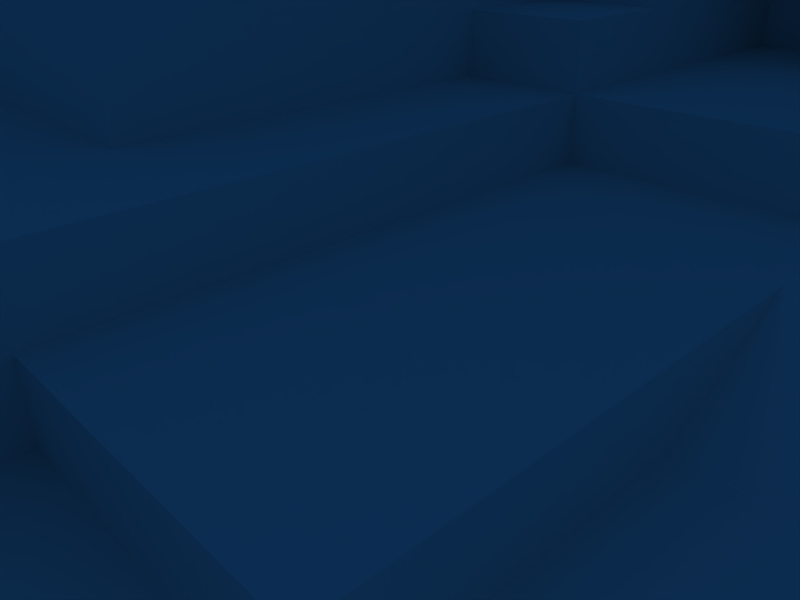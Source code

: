 # Source: Test_City.blend  (saved by Blender 2.49.2; exported with 4.5.12 LTS)
import bpy
from mathutils import Matrix  # noqa: F401  (used for matrix-valued properties, if any)

bpy.ops.wm.read_factory_settings(use_empty=True)
scene = bpy.context.scene
scene.name = 'Scene'

# ---- collections
col_collection_1 = bpy.data.collections.new('Collection 1'); scene.collection.children.link(col_collection_1)

# ---- materials (node trees are filled in below, after node groups)
mat_material = bpy.data.materials.new('Material')
mat_material.alpha_threshold = 0.0
mat_material.diffuse_color = (0.0, 0.0, 0.0, 1.0)
mat_material.roughness = 0.5
mat_material.line_color = (0.0, 0.0, 0.0, 1.0)
mat_material_001 = bpy.data.materials.new('Material.001')
mat_material_001.alpha_threshold = 0.0
mat_material_001.diffuse_color = (1.0, 1.0, 1.0, 1.0)
mat_material_001.roughness = 0.5
mat_material_001.line_color = (0.0, 0.0, 0.0, 1.0)

# ---- material node trees

# ---- world
world_world = bpy.data.worlds.new('World'); scene.world = world_world
world_world.color = (0.05656, 0.2208, 0.4)
world_world.use_sun_shadow = False
world_world.sun_shadow_jitter_overblur = 0.0
world_world.cycles.sampling_method = 'MANUAL'
world_world.cycles.sample_map_resolution = 256

# ---- cameras
cam_camera = bpy.data.cameras.new('Camera')
cam_camera.passepartout_alpha = 0.2
cam_camera.clip_end = 100.0
cam_camera.lens = 35.0
cam_camera.ortho_scale = 7.314
cam_camera.show_passepartout = False
cam_camera.show_safe_areas = True
cam_camera.dof.focus_distance = 0.0
cam_camera.dof.aperture_fstop = 128.0

# ---- lights
light_spot = bpy.data.lights.new('Spot', 'POINT')
light_spot.transmission_factor = 0.0
light_spot.cutoff_distance = 30.0
light_spot.energy = 100.0
light_spot.shadow_buffer_clip_start = 1.001
light_spot.shadow_soft_size = 1.0
light_spot.shadow_maximum_resolution = 0.006
light_spot.use_absolute_resolution = True
light_spot.cycles.use_multiple_importance_sampling = False

# ---- meshes
me_cube = bpy.data.meshes.new('Cube')
me_cube.from_pydata([(1.0, 1.0, -1.0), (1.0, -1.0, -1.0), (-1.0, -1.0, -1.0), (-1.0, 1.0, -1.0), (3.0, -1.0, -1.0), (3.0, 1.0, -1.0), (5.0, 1.0, -1.0), (5.0, -1.0, -1.0), (7.0, -1.0, -1.0), (7.0, 1.0, -1.0), (9.0, 1.0, -1.0), (9.0, -1.0, -1.0), (9.0, 1.0, 1.371e-06), (9.0, -1.0, 1.371e-06), (-3.0, 1.0, -1.0), (-3.0, -1.0, -1.0), (-5.0, -1.0, -1.0), (-5.0, 1.0, -1.0), (-7.0, 1.0, -1.0), (-7.0, -1.0, -1.0), (-9.0, -1.0, -1.0), (-9.0, 1.0, -1.0), (-9.0, -1.0, -3.397e-06), (-9.0, 1.0, -3.397e-06), (-9.0, 3.0, -2.563e-06), (-9.0, 3.0, -1.0), (-7.0, 3.0, -1.0), (-5.0, 3.0, -1.0), (-3.0, 3.0, -1.0), (9.0, 3.0, 2.205e-06), (9.0, 3.0, -1.0), (7.0, 3.0, -1.0), (5.0, 3.0, -1.0), (3.0, 3.0, -1.0), (-1.0, 3.0, -1.0), (1.0, 3.0, -1.0), (1.0, 5.0, -1.0), (-1.0, 5.0, -1.0), (3.0, 5.0, -1.0), (5.0, 5.0, -1.0), (7.0, 5.0, -1.0), (9.0, 5.0, -1.0), (9.0, 5.0, 3.159e-06), (-3.0, 5.0, -1.0), (-5.0, 5.0, -1.0), (-7.0, 5.0, -1.0), (-9.0, 5.0, -1.0), (-9.0, 5.0, -1.609e-06), (-9.0, 7.0, -6.027e-07), (-9.0, 7.0, -1.0), (-7.0, 7.0, -1.0), (-5.0, 7.0, -1.0), (-3.0, 7.0, -1.0), (9.0, 7.0, 4.166e-06), (9.0, 7.0, -1.0), (7.0, 7.0, -1.0), (5.0, 7.0, -1.0), (3.0, 7.0, -1.0), (-1.0, 7.0, -1.0), (1.0, 7.0, -1.0), (1.0, 9.0, -1.0), (-1.0, 9.0, -1.0), (3.0, 9.0, -1.0), (5.0, 9.0, -1.0), (7.0, 9.0, -1.0), (9.0, 9.0, -1.0), (9.0, 9.0, 5.172e-06), (-3.0, 9.0, -1.0), (-5.0, 9.0, -1.0), (-7.0, 9.0, -1.0), (-9.0, 9.0, -1.0), (-9.0, 9.0, 4.04e-07), (-9.0, 11.0, 1.252e-06), (-9.0, 11.0, -1.0), (-7.0, 11.0, -1.0), (-7.0, 11.0, 2.205e-06), (-5.0, 11.0, 3.159e-06), (-5.0, 11.0, -1.0), (-3.0, 11.0, -1.0), (-3.0, 11.0, 4.113e-06), (9.0, 11.0, 6.02e-06), (9.0, 11.0, -1.0), (7.0, 11.0, -1.0), (7.0, 11.0, 5.543e-06), (5.0, 11.0, 5.066e-06), (5.0, 11.0, -1.0), (3.0, 11.0, -1.0), (3.0, 11.0, 4.828e-06), (-1.0, 11.0, 4.649e-06), (1.0, 11.0, 4.649e-06), (-1.0, 11.0, -1.0), (1.0, 11.0, -1.0), (-9.0, -3.0, -3.815e-06), (-9.0, -3.0, -1.0), (-7.0, -3.0, -1.0), (-5.0, -3.0, -1.0), (-3.0, -3.0, -1.0), (9.0, -3.0, 9.537e-07), (9.0, -3.0, -1.0), (7.0, -3.0, -1.0), (5.0, -3.0, -1.0), (3.0, -3.0, -1.0), (-1.0, -3.0, -1.0), (1.0, -3.0, -1.0), (1.0, -5.0, -1.0), (-1.0, -5.0, -1.0), (3.0, -5.0, -1.0), (5.0, -5.0, -1.0), (7.0, -5.0, -1.0), (9.0, -5.0, -1.0), (9.0, -5.0, 5.828e-07), (-3.0, -5.0, -1.0), (-5.0, -5.0, -1.0), (-7.0, -5.0, -1.0), (-9.0, -5.0, -1.0), (-9.0, -5.0, -4.186e-06), (-9.0, -7.0, -4.503e-06), (-9.0, -7.0, -1.0), (-7.0, -7.0, -1.0), (-5.0, -7.0, -1.0), (-3.0, -7.0, -1.0), (9.0, -7.0, 2.649e-07), (9.0, -7.0, -1.0), (7.0, -7.0, -1.0), (5.0, -7.0, -1.0), (3.0, -7.0, -1.0), (-1.0, -7.0, -1.0), (1.0, -7.0, -1.0), (1.0, -9.0, -1.0), (-1.0, -9.0, -1.0), (3.0, -9.0, -1.0), (5.0, -9.0, -1.0), (7.0, -9.0, -1.0), (9.0, -9.0, -1.0), (9.0, -9.0, -5.298e-08), (-3.0, -9.0, -1.0), (-5.0, -9.0, -1.0), (-7.0, -9.0, -1.0), (-9.0, -9.0, -1.0), (-9.0, -9.0, -4.821e-06), (-9.0, -11.0, -5.139e-06), (-9.0, -11.0, -1.0), (-7.0, -11.0, -1.0), (-7.0, -11.0, -4.186e-06), (-5.0, -11.0, -3.232e-06), (-5.0, -11.0, -1.0), (-3.0, -11.0, -1.0), (-3.0, -11.0, -2.278e-06), (9.0, -11.0, -3.709e-07), (9.0, -11.0, -1.0), (7.0, -11.0, -1.0), (7.0, -11.0, -8.477e-07), (5.0, -11.0, -1.325e-06), (5.0, -11.0, -1.0), (3.0, -11.0, -1.0), (3.0, -11.0, -1.563e-06), (-1.0, -11.0, -1.742e-06), (1.0, -11.0, -1.742e-06), (-1.0, -11.0, -1.0), (1.0, -11.0, -1.0), (1.0, -11.0, 1.0), (-1.0, -11.0, 1.0), (3.0, -11.0, 1.0), (5.0, -11.0, 1.0), (7.0, -11.0, 1.0), (9.0, -11.0, 1.0), (-3.0, -11.0, 1.0), (-5.0, -11.0, 1.0), (-7.0, -11.0, 1.0), (-9.0, -11.0, 1.0), (-9.0, -9.0, 1.0), (-7.0, -9.0, 1.0), (-5.0, -9.0, 1.0), (-3.0, -9.0, 1.0), (9.0, -9.0, 1.0), (7.0, -9.0, 1.0), (5.0, -9.0, 1.0), (3.0, -9.0, 1.0), (1.0, -9.0, 1.0), (1.0, -7.0, 1.0), (3.0, -7.0, 1.0), (5.0, -7.0, 1.0), (7.0, -7.0, 1.0), (9.0, -7.0, 1.0), (-3.0, -7.0, 1.0), (-5.0, -7.0, 1.0), (-7.0, -7.0, 1.0), (-9.0, -7.0, 1.0), (-9.0, -5.0, 1.0), (-7.0, -5.0, 1.0), (-5.0, -5.0, 1.0), (-3.0, -5.0, 1.0), (9.0, -5.0, 1.0), (7.0, -5.0, 1.0), (5.0, -5.0, 1.0), (3.0, -5.0, 1.0), (1.0, -5.0, 1.0), (5.0, -3.0, 1.0), (7.0, -3.0, 1.0), (9.0, -3.0, 1.0), (-9.0, -3.0, 1.0), (1.0, 11.0, 1.0), (-1.0, 11.0, 1.0), (3.0, 11.0, 1.0), (5.0, 11.0, 1.0), (7.0, 11.0, 1.0), (9.0, 11.0, 1.0), (-3.0, 11.0, 1.0), (-5.0, 11.0, 1.0), (-7.0, 11.0, 1.0), (-9.0, 11.0, 1.0), (-9.0, 9.0, 1.0), (9.0, 9.0, 1.0), (9.0, 7.0, 1.0), (-9.0, 7.0, 1.0), (-9.0, 5.0, 1.0), (9.0, 5.0, 1.0), (9.0, 3.0, 1.0), (-9.0, 3.0, 1.0), (-9.0, 1.0, 1.0), (-9.0, -1.0, 1.0), (9.0, -1.0, 1.0), (9.0, 1.0, 1.0), (7.0, -1.0, 1.0), (5.0, -1.0, 1.0), (5.0, 1.0, 1.0), (1.0, -9.0, 2.0), (1.0, -11.0, 2.0), (-3.0, -9.0, 2.0), (-3.0, -11.0, 2.0), (-3.0, -7.0, 2.0), (1.0, -7.0, 2.0), (1.0, -5.0, 2.0), (-3.0, -5.0, 2.0), (-9.0, -5.0, 2.0), (-7.0, -5.0, 2.0), (-5.0, -5.0, 2.0), (5.0, -5.0, 2.0), (5.0, -3.0, 2.0), (3.0, -5.0, 2.0), (5.0, -1.0, 2.0), (9.0, 1.0, 2.0), (7.0, 1.0, 2.0), (5.0, 1.0, 2.0), (-9.0, 1.0, 2.0), (-9.0, -1.0, 2.0), (-9.0, 3.0, 2.0), (9.0, 3.0, 2.0), (9.0, 5.0, 2.0), (-9.0, 5.0, 2.0), (-9.0, 7.0, 2.0), (9.0, 7.0, 2.0), (9.0, 9.0, 2.0), (-9.0, 9.0, 2.0), (-9.0, 11.0, 2.0), (-7.0, 11.0, 2.0), (-5.0, 11.0, 2.0), (-3.0, 11.0, 2.0), (-1.0, 11.0, 2.0), (9.0, 11.0, 2.0), (7.0, 11.0, 2.0), (5.0, 11.0, 2.0), (3.0, 11.0, 2.0), (1.0, 11.0, 2.0), (-9.0, -3.0, 2.0), (-1.0, -11.0, 2.0), (3.0, -3.0, 2.0), (1.0, -3.0, 2.0), (1.0, -1.0, 2.0), (3.0, -1.0, 2.0), (7.0, 3.0, 2.0), (5.0, 3.0, 2.0), (3.0, 3.0, 2.0), (1.0, 3.0, 2.0), (1.0, 1.0, 2.0), (3.0, 1.0, 2.0), (-1.0, 1.0, 3.0), (-1.0, -1.0, 3.0), (1.0, 3.0, 3.0), (1.0, 1.0, 3.0), (1.0, 5.0, 3.0), (1.0, 7.0, 3.0), (1.0, 9.0, 3.0), (1.0, 11.0, 3.0), (-1.0, -3.0, 3.0), (-3.0, -3.0, 3.0), (-5.0, -3.0, 3.0), (-7.0, -3.0, 3.0), (-9.0, -3.0, 3.0), (-9.0, -1.0, 3.0), (-1.0, 11.0, 3.0), (-3.0, 11.0, 3.0), (-5.0, 11.0, 3.0), (-7.0, 11.0, 3.0), (-9.0, 9.0, 3.0), (-9.0, 11.0, 3.0), (-9.0, 7.0, 3.0), (-9.0, 5.0, 3.0), (-9.0, 3.0, 3.0), (-9.0, 1.0, 3.0), (-1.0, 3.0, 3.0), (-1.0, 3.0, 4.0), (1.0, 3.0, 4.0), (-1.0, 1.0, 4.0), (-9.0, -1.0, 4.0), (-9.0, 1.0, 4.0), (-9.0, 3.0, 4.0), (-9.0, 5.0, 4.0), (-9.0, 7.0, 4.0), (-9.0, 9.0, 4.0), (-7.0, 11.0, 4.0), (-9.0, 11.0, 4.0), (-5.0, 11.0, 4.0), (-3.0, 11.0, 4.0), (-1.0, 11.0, 4.0), (1.0, 11.0, 4.0), (-9.0, -3.0, 4.0), (-7.0, -3.0, 4.0), (-5.0, -3.0, 4.0), (-3.0, -3.0, 4.0), (-1.0, -3.0, 4.0), (-1.0, -1.0, 4.0), (1.0, 9.0, 4.0), (1.0, 7.0, 4.0), (1.0, 5.0, 4.0), (-1.0, 5.0, 4.0), (-1.0, 3.0, 5.0), (-1.0, 5.0, 5.0), (1.0, 5.0, 5.0), (-1.0, -1.0, 5.0), (-1.0, 1.0, 5.0), (1.0, 7.0, 5.0), (1.0, 9.0, 5.0), (1.0, 11.0, 5.0), (-1.0, -3.0, 5.0), (-3.0, -3.0, 5.0), (-5.0, -3.0, 5.0), (-7.0, -3.0, 5.0), (-9.0, -3.0, 5.0), (-9.0, -1.0, 5.0), (-1.0, 11.0, 5.0), (-3.0, 11.0, 5.0), (-5.0, 11.0, 5.0), (-7.0, 11.0, 5.0), (-9.0, 11.0, 5.0), (-9.0, 9.0, 5.0), (-9.0, 7.0, 5.0), (-9.0, 5.0, 5.0), (-9.0, 3.0, 5.0), (-9.0, 1.0, 5.0), (-1.0, 7.0, 5.0), (1.0, 7.0, 6.0), (-1.0, 7.0, 6.0), (-1.0, 5.0, 6.0), (-1.0, 3.0, 6.0), (-1.0, 1.0, 6.0), (-9.0, 1.0, 6.0), (-9.0, -1.0, 6.0), (-9.0, 3.0, 6.0), (-9.0, 5.0, 6.0), (-9.0, 7.0, 6.0), (-9.0, 9.0, 6.0), (-7.0, 11.0, 6.0), (-9.0, 11.0, 6.0), (-5.0, 11.0, 6.0), (-3.0, 11.0, 6.0), (-1.0, 11.0, 6.0), (1.0, 11.0, 6.0), (-9.0, -3.0, 6.0), (-7.0, -3.0, 6.0), (-5.0, -3.0, 6.0), (-3.0, -3.0, 6.0), (-1.0, -3.0, 6.0), (-1.0, -1.0, 6.0), (1.0, 9.0, 6.0), (-3.0, -1.0, 6.0), (-5.0, -1.0, 6.0), (-7.0, -1.0, 6.0), (-1.0, 9.0, 6.0), (-3.0, 9.0, 6.0), (-5.0, 9.0, 6.0), (-5.0, 7.0, 6.0), (-3.0, 7.0, 6.0), (-3.0, 5.0, 6.0), (-5.0, 5.0, 6.0), (-7.0, 5.0, 6.0), (-7.0, 3.0, 6.0), (-5.0, 3.0, 6.0), (-3.0, 3.0, 6.0), (-3.0, 1.0, 6.0), (-5.0, 1.0, 6.0), (-7.0, 1.0, 6.0), (3.0, 11.0, 3.0), (3.0, 9.0, 3.0), (1.0, 9.0, 3.0), (1.0, 11.0, 3.0), (1.0, 11.0, 4.0), (3.0, 11.0, 4.0), (1.0, 9.0, 4.0), (3.0, 9.0, 4.0), (-7.0, -5.0, 3.0), (-7.0, -3.0, 3.0), (-9.0, -3.0, 3.0), (-9.0, -5.0, 3.0), (-7.0, -5.0, 4.0), (-9.0, -5.0, 4.0), (-9.0, -3.0, 4.0), (-7.0, -3.0, 4.0), (3.0, 7.0, 3.0), (3.0, 9.0, 3.0), (5.0, 7.0, 3.0), (7.0, 7.0, 3.0), (9.0, 7.0, 3.0), (3.0, 11.0, 3.0), (5.0, 11.0, 3.0), (7.0, 11.0, 3.0), (9.0, 11.0, 3.0), (9.0, 9.0, 3.0), (9.0, 7.0, 4.0), (9.0, 9.0, 4.0), (9.0, 11.0, 4.0), (7.0, 11.0, 4.0), (5.0, 11.0, 4.0), (3.0, 11.0, 4.0), (3.0, 9.0, 4.0), (7.0, 7.0, 4.0), (5.0, 7.0, 4.0), (3.0, 7.0, 4.0), (3.0, 9.0, 5.0), (3.0, 7.0, 5.0), (5.0, 7.0, 5.0), (7.0, 7.0, 5.0), (9.0, 7.0, 5.0), (3.0, 11.0, 5.0), (5.0, 11.0, 5.0), (7.0, 11.0, 5.0), (9.0, 11.0, 5.0), (9.0, 9.0, 5.0), (9.0, 7.0, 6.0), (9.0, 9.0, 6.0), (9.0, 11.0, 6.0), (7.0, 11.0, 6.0), (5.0, 11.0, 6.0), (3.0, 11.0, 6.0), (3.0, 9.0, 6.0), (7.0, 7.0, 6.0), (5.0, 7.0, 6.0), (3.0, 7.0, 6.0), (3.0, 9.0, 7.0), (3.0, 7.0, 7.0), (5.0, 7.0, 7.0), (7.0, 7.0, 7.0), (9.0, 7.0, 7.0), (3.0, 11.0, 7.0), (5.0, 11.0, 7.0), (7.0, 11.0, 7.0), (9.0, 11.0, 7.0), (9.0, 9.0, 7.0), (9.0, 7.0, 7.0), (9.0, 9.0, 7.0), (9.0, 11.0, 7.0), (7.0, 11.0, 7.0), (5.0, 11.0, 7.0), (3.0, 11.0, 7.0), (3.0, 9.0, 7.0), (7.0, 7.0, 7.0), (5.0, 7.0, 7.0), (3.0, 7.0, 7.0), (7.0, 9.0, 7.0), (5.0, 7.0, 8.0), (7.0, 9.0, 8.0), (7.0, 7.0, 8.0), (9.0, 9.0, 8.0), (5.0, 11.0, 8.0), (7.0, 11.0, 8.0), (9.0, 11.0, 8.0), (9.0, 11.0, 9.0), (9.0, 9.0, 9.0), (7.0, 11.0, 9.0), (5.0, 11.0, 9.0), (7.0, 7.0, 9.0), (5.0, 7.0, 9.0), (5.0, 9.0, 9.0), (7.0, 9.0, 9.0), (7.0, 9.0, 9.0), (7.0, 7.0, 9.0), (9.0, 9.0, 7.0), (9.0, 7.0, 7.0), (5.0, 9.0, 9.0), (5.0, 7.0, 9.0), (5.0, 11.0, 9.0), (3.0, 9.0, 7.0), (3.0, 7.0, 7.0), (3.0, 11.0, 7.0), (9.0, 1.0, 2.0), (7.0, 1.0, 2.0), (9.0, -1.0, 1.0), (7.0, -1.0, 1.0), (5.0, 1.0, 2.0), (5.0, -1.0, 1.0), (-9.0, 5.0, 7.0), (-5.0, 5.0, 7.0), (-5.0, 7.0, 7.0), (-5.0, 9.0, 7.0), (-5.0, 11.0, 7.0), (-7.0, 11.0, 7.0), (-9.0, 11.0, 7.0), (-9.0, 9.0, 7.0), (-9.0, 7.0, 7.0), (-9.0, 5.0, 8.0), (-9.0, 7.0, 8.0), (-9.0, 9.0, 8.0), (-7.0, 11.0, 8.0), (-9.0, 11.0, 8.0), (-5.0, 11.0, 8.0), (-5.0, 9.0, 8.0), (-5.0, 7.0, 8.0), (-5.0, 5.0, 8.0), (-7.0, 5.0, 8.0), (-9.0, 5.0, 9.0), (-7.0, 5.0, 9.0), (-5.0, 5.0, 9.0), (-5.0, 7.0, 9.0), (-5.0, 9.0, 9.0), (-5.0, 11.0, 9.0), (-7.0, 11.0, 9.0), (-9.0, 9.0, 9.0), (-9.0, 11.0, 9.0), (-9.0, 7.0, 9.0), (-9.0, 5.0, 10.0), (-9.0, 7.0, 10.0), (-9.0, 9.0, 10.0), (-7.0, 11.0, 10.0), (-9.0, 11.0, 10.0), (-5.0, 11.0, 10.0), (-5.0, 9.0, 10.0), (-5.0, 7.0, 10.0), (-5.0, 5.0, 10.0), (-7.0, 5.0, 10.0), (-7.0, 7.0, 10.0), (-7.0, 5.0, 11.0), (-7.0, 7.0, 11.0), (-5.0, 7.0, 11.0), (-9.0, 9.0, 11.0), (-5.0, 9.0, 11.0), (-9.0, 5.0, 11.0), (-9.0, 7.0, 11.0), (-9.0, 7.0, 12.0), (-9.0, 5.0, 12.0), (-9.0, 9.0, 12.0), (-5.0, 7.0, 12.0), (-5.0, 9.0, 12.0), (-7.0, 5.0, 12.0), (-7.0, 9.0, 12.0), (-7.0, 7.0, 12.0), (-7.0, 5.0, 10.0), (-7.0, 7.0, 12.0), (-5.0, 7.0, 12.0), (-9.0, 9.0, 12.0), (-7.0, 9.0, 12.0), (-5.0, 9.0, 12.0), (-5.0, 5.0, 10.0), (-5.0, 11.0, 10.0), (-7.0, 11.0, 10.0), (-9.0, 11.0, 10.0), (-5.0, 3.0, 7.0), (-5.0, 5.0, 7.0), (-7.0, 3.0, 7.0), (-9.0, 3.0, 7.0), (-9.0, 5.0, 7.0), (-9.0, 5.0, 8.0), (-9.0, 3.0, 7.0), (-5.0, 5.0, 8.0), (-7.0, 5.0, 8.0), (-7.0, 3.0, 7.0), (-5.0, 3.0, 7.0), (1.0, 1.0, 3.0), (1.0, -1.0, 3.0), (-1.0, 1.0, 3.0), (-1.0, -1.0, 3.0), (1.0, 3.0, 3.0), (1.0, 5.0, 3.0), (3.0, 3.0, 3.0), (5.0, 3.0, 3.0), (7.0, 3.0, 3.0), (9.0, 3.0, 3.0), (1.0, 7.0, 3.0), (1.0, 9.0, 3.0), (3.0, 7.0, 3.0), (3.0, 9.0, 3.0), (5.0, 7.0, 3.0), (7.0, 7.0, 3.0), (9.0, 7.0, 3.0), (1.0, -3.0, 3.0), (-1.0, -3.0, 3.0), (1.0, -5.0, 3.0), (-3.0, -3.0, 3.0), (-5.0, -3.0, 3.0), (-7.0, -3.0, 3.0), (-7.0, -5.0, 3.0), (1.0, -11.0, 3.0), (-1.0, -11.0, 3.0), (-3.0, -11.0, 3.0), (9.0, 5.0, 3.0), (-5.0, -5.0, 3.0), (-3.0, -5.0, 3.0), (-3.0, -7.0, 3.0), (1.0, -7.0, 3.0), (1.0, -9.0, 3.0), (-3.0, -9.0, 3.0), (3.0, 5.0, 3.0), (5.0, 5.0, 3.0), (7.0, 5.0, 3.0), (-1.0, -5.0, 3.0), (-1.0, -7.0, 3.0), (-1.0, -9.0, 3.0), (3.0, 11.0, 5.0), (3.0, 9.0, 5.0), (1.0, 9.0, 5.0), (1.0, 11.0, 5.0), (-7.0, -5.0, 5.0), (-7.0, -3.0, 5.0), (-9.0, -3.0, 5.0), (-9.0, -5.0, 5.0)], [(384, 385), (359, 385)], [(0, 1, 2, 3), (1, 0, 5, 4), (4, 5, 6, 7), (7, 6, 9, 8), (8, 9, 10, 11), (10, 12, 13, 11), (3, 2, 15, 14), (14, 15, 16, 17), (17, 16, 19, 18), (18, 19, 20, 21), (20, 22, 23, 21), (21, 23, 24, 25), (18, 21, 25, 26), (17, 18, 26, 27), (14, 17, 27, 28), (3, 14, 28, 34), (12, 10, 30, 29), (10, 9, 31, 30), (9, 6, 32, 31), (6, 5, 33, 32), (5, 0, 35, 33), (0, 3, 34, 35), (35, 34, 37, 36), (33, 35, 36, 38), (32, 33, 38, 39), (31, 32, 39, 40), (30, 31, 40, 41), (29, 30, 41, 42), (34, 28, 43, 37), (28, 27, 44, 43), (27, 26, 45, 44), (26, 25, 46, 45), (25, 24, 47, 46), (46, 47, 48, 49), (45, 46, 49, 50), (44, 45, 50, 51), (43, 44, 51, 52), (37, 43, 52, 58), (42, 41, 54, 53), (41, 40, 55, 54), (40, 39, 56, 55), (39, 38, 57, 56), (38, 36, 59, 57), (36, 37, 58, 59), (59, 58, 61, 60), (57, 59, 60, 62), (56, 57, 62, 63), (55, 56, 63, 64), (54, 55, 64, 65), (53, 54, 65, 66), (58, 52, 67, 61), (52, 51, 68, 67), (51, 50, 69, 68), (50, 49, 70, 69), (49, 48, 71, 70), (70, 71, 72, 73), (69, 70, 73, 74), (68, 69, 74, 77), (67, 68, 77, 78), (61, 67, 78, 90), (66, 65, 81, 80), (65, 64, 82, 81), (64, 63, 85, 82), (63, 62, 86, 85), (62, 60, 91, 86), (60, 61, 90, 91), (89, 91, 90, 88), (91, 89, 87, 86), (86, 87, 84, 85), (85, 84, 83, 82), (82, 83, 80, 81), (88, 90, 78, 79), (79, 78, 77, 76), (76, 77, 74, 75), (75, 74, 73, 72), (22, 20, 93, 92), (20, 19, 94, 93), (19, 16, 95, 94), (16, 15, 96, 95), (15, 2, 102, 96), (11, 13, 97, 98), (8, 11, 98, 99), (7, 8, 99, 100), (4, 7, 100, 101), (1, 4, 101, 103), (2, 1, 103, 102), (102, 103, 104, 105), (103, 101, 106, 104), (101, 100, 107, 106), (100, 99, 108, 107), (99, 98, 109, 108), (98, 97, 110, 109), (96, 102, 105, 111), (95, 96, 111, 112), (94, 95, 112, 113), (93, 94, 113, 114), (92, 93, 114, 115), (115, 114, 117, 116), (114, 113, 118, 117), (113, 112, 119, 118), (112, 111, 120, 119), (111, 105, 126, 120), (109, 110, 121, 122), (108, 109, 122, 123), (107, 108, 123, 124), (106, 107, 124, 125), (104, 106, 125, 127), (105, 104, 127, 126), (126, 127, 128, 129), (127, 125, 130, 128), (125, 124, 131, 130), (124, 123, 132, 131), (123, 122, 133, 132), (122, 121, 134, 133), (120, 126, 129, 135), (119, 120, 135, 136), (118, 119, 136, 137), (117, 118, 137, 138), (116, 117, 138, 139), (139, 138, 141, 140), (138, 137, 142, 141), (137, 136, 145, 142), (136, 135, 146, 145), (135, 129, 158, 146), (133, 134, 148, 149), (132, 133, 149, 150), (131, 132, 150, 153), (130, 131, 153, 154), (128, 130, 154, 159), (129, 128, 159, 158), (159, 157, 156, 158), (157, 159, 154, 155), (155, 154, 153, 152), (152, 153, 150, 151), (151, 150, 149, 148), (158, 156, 147, 146), (146, 147, 144, 145), (145, 144, 143, 142), (142, 143, 140, 141), (156, 157, 160, 161), (157, 155, 162, 160), (155, 152, 163, 162), (152, 151, 164, 163), (148, 134, 174, 165), (151, 148, 165, 164), (147, 156, 161, 166), (144, 147, 166, 167), (143, 144, 167, 168), (140, 143, 168, 169), (139, 140, 169, 170), (116, 139, 170, 187), (134, 121, 183, 174), (121, 110, 192, 183), (115, 116, 187, 188), (92, 115, 188, 200), (110, 97, 199, 192), (97, 13, 221, 199), (22, 92, 200, 220), (89, 88, 202, 201), (87, 89, 201, 203), (84, 87, 203, 204), (83, 84, 204, 205), (80, 83, 205, 206), (66, 80, 206, 212), (88, 79, 207, 202), (79, 76, 208, 207), (76, 75, 209, 208), (72, 71, 211, 210), (75, 72, 210, 209), (71, 48, 214, 211), (53, 66, 212, 213), (42, 53, 213, 216), (48, 47, 215, 214), (47, 24, 218, 215), (29, 42, 216, 217), (12, 29, 217, 222), (24, 23, 219, 218), (23, 22, 220, 219), (13, 12, 222, 221), (221, 223, 198, 199), (223, 224, 197, 198), (198, 197, 194, 193), (199, 198, 193, 192), (189, 188, 187, 186), (190, 189, 186, 185), (191, 190, 185, 184), (192, 193, 182, 183), (193, 194, 181, 182), (194, 195, 180, 181), (195, 196, 179, 180), (180, 179, 178, 177), (181, 180, 177, 176), (182, 181, 176, 175), (183, 182, 175, 174), (184, 185, 172, 173), (185, 186, 171, 172), (186, 187, 170, 171), (171, 170, 169, 168), (172, 171, 168, 167), (173, 172, 167, 166), (174, 175, 164, 165), (175, 176, 163, 164), (176, 177, 162, 163), (177, 178, 160, 162), (160, 178, 226, 227), (173, 166, 229, 228), (184, 173, 228, 230), (178, 179, 231, 226), (179, 196, 232, 231), (191, 184, 230, 233), (188, 189, 235, 234), (189, 190, 236, 235), (190, 191, 233, 236), (194, 197, 238, 237), (195, 194, 237, 239), (196, 195, 239, 232), (197, 224, 240, 238), (224, 225, 243, 240), (219, 220, 245, 244), (218, 219, 244, 246), (222, 217, 247, 241), (217, 216, 248, 247), (215, 218, 246, 249), (214, 215, 249, 250), (216, 213, 251, 248), (213, 212, 252, 251), (211, 214, 250, 253), (209, 210, 254, 255), (210, 211, 253, 254), (208, 209, 255, 256), (207, 208, 256, 257), (202, 207, 257, 258), (212, 206, 259, 252), (206, 205, 260, 259), (205, 204, 261, 260), (204, 203, 262, 261), (203, 201, 263, 262), (201, 202, 258, 263), (220, 200, 264, 245), (200, 188, 234, 264), (166, 161, 265, 229), (161, 160, 227, 265), (238, 266, 239, 237), (266, 267, 232, 239), (269, 268, 267, 266), (240, 269, 266, 238), (274, 275, 272, 273), (275, 243, 271, 272), (243, 242, 270, 271), (242, 241, 247, 270), (275, 269, 240, 243), (274, 268, 269, 275), (274, 273, 278, 279), (245, 264, 288, 289), (263, 258, 290, 283), (258, 257, 291, 290), (257, 256, 292, 291), (256, 255, 293, 292), (254, 253, 294, 295), (255, 254, 295, 293), (253, 250, 296, 294), (250, 249, 297, 296), (249, 246, 298, 297), (246, 244, 299, 298), (244, 245, 289, 299), (276, 279, 278, 300), (300, 278, 302, 301), (276, 300, 301, 303), (299, 289, 304, 305), (298, 299, 305, 306), (297, 298, 306, 307), (296, 297, 307, 308), (294, 296, 308, 309), (293, 295, 311, 310), (295, 294, 309, 311), (292, 293, 310, 312), (291, 292, 312, 313), (290, 291, 313, 314), (283, 290, 314, 315), (289, 288, 316, 304), (287, 286, 318, 317), (286, 285, 319, 318), (285, 284, 320, 319), (284, 277, 321, 320), (281, 282, 322, 323), (280, 281, 323, 324), (278, 280, 324, 302), (277, 276, 303, 321), (301, 302, 324, 325), (301, 325, 327, 326), (325, 324, 328, 327), (321, 303, 330, 329), (324, 323, 331, 328), (323, 322, 332, 331), (320, 321, 329, 334), (319, 320, 334, 335), (318, 319, 335, 336), (317, 318, 336, 337), (304, 316, 338, 339), (315, 314, 340, 333), (314, 313, 341, 340), (313, 312, 342, 341), (312, 310, 343, 342), (311, 309, 345, 344), (310, 311, 344, 343), (309, 308, 346, 345), (308, 307, 347, 346), (307, 306, 348, 347), (306, 305, 349, 348), (305, 304, 339, 349), (303, 301, 326, 330), (327, 328, 331, 350), (350, 331, 351, 352), (327, 350, 352, 353), (330, 326, 354, 355), (349, 339, 357, 356), (348, 349, 356, 358), (347, 348, 358, 359), (346, 347, 359, 360), (345, 346, 360, 361), (343, 344, 363, 362), (344, 345, 361, 363), (342, 343, 362, 364), (341, 342, 364, 365), (340, 341, 365, 366), (333, 340, 366, 367), (339, 338, 368, 357), (338, 337, 369, 368), (337, 336, 370, 369), (336, 335, 371, 370), (335, 334, 372, 371), (334, 329, 373, 372), (332, 333, 367, 374), (331, 332, 374, 351), (329, 330, 355, 373), (326, 327, 353, 354), (373, 375, 371, 372), (375, 376, 370, 371), (376, 377, 369, 370), (377, 357, 368, 369), (378, 374, 367, 366), (379, 378, 366, 365), (380, 379, 365, 364), (381, 382, 379, 380), (382, 352, 378, 379), (352, 351, 374, 378), (383, 353, 352, 382), (384, 383, 382, 381), (387, 388, 383, 384), (388, 354, 353, 383), (389, 355, 354, 388), (390, 389, 388, 387), (391, 390, 387, 386), (356, 391, 386, 358), (377, 391, 356, 357), (376, 390, 391, 377), (375, 389, 390, 376), (373, 355, 389, 375), (262, 263, 395, 392), (392, 395, 396, 397), (394, 393, 399, 398), (264, 234, 403, 402), (234, 235, 400, 403), (403, 400, 404, 405), (402, 403, 405, 406), (400, 401, 407, 404), (261, 262, 413, 414), (260, 261, 414, 415), (259, 260, 415, 416), (252, 259, 416, 417), (251, 252, 417, 412), (412, 417, 419, 418), (417, 416, 420, 419), (416, 415, 421, 420), (415, 414, 422, 421), (414, 413, 423, 422), (411, 412, 418, 425), (410, 411, 425, 426), (408, 410, 426, 427), (409, 408, 427, 424), (424, 427, 429, 428), (427, 426, 430, 429), (426, 425, 431, 430), (425, 418, 432, 431), (422, 423, 433, 434), (421, 422, 434, 435), (420, 421, 435, 436), (419, 420, 436, 437), (418, 419, 437, 432), (432, 437, 439, 438), (437, 436, 440, 439), (436, 435, 441, 440), (435, 434, 442, 441), (434, 433, 443, 442), (433, 428, 444, 443), (431, 432, 438, 445), (430, 431, 445, 446), (429, 430, 446, 447), (428, 429, 447, 444), (444, 447, 449, 448), (447, 446, 450, 449), (446, 445, 451, 450), (445, 438, 452, 451), (443, 444, 448, 453), (442, 443, 453, 454), (441, 442, 454, 455), (440, 441, 455, 456), (439, 440, 456, 457), (438, 439, 457, 452), (452, 457, 459, 458), (457, 456, 460, 459), (456, 455, 461, 460), (455, 454, 462, 461), (454, 453, 463, 462), (453, 448, 464, 463), (451, 452, 458, 465), (450, 451, 465, 466), (449, 450, 466, 467), (448, 449, 467, 464), (468, 459, 472, 470), (466, 465, 471, 469), (461, 462, 473, 474), (460, 461, 474, 475), (459, 460, 475, 472), (472, 475, 476, 477), (475, 474, 478, 476), (474, 473, 479, 478), (469, 471, 480, 481), (470, 472, 477, 483), (482, 483, 478, 479), (483, 477, 476, 478), (481, 480, 483, 482), (459, 468, 484, 486), (465, 458, 487, 485), (458, 459, 486, 487), (485, 487, 486, 484), (464, 467, 492, 491), (467, 466, 489, 492), (463, 464, 491, 493), (462, 463, 493, 490), (492, 489, 488, 491), (491, 488, 490, 493), (223, 221, 496, 497), (224, 223, 497, 499), (225, 224, 499, 498), (221, 222, 494, 496), (495, 497, 496, 494), (498, 499, 497, 495), (384, 381, 502, 501), (381, 380, 503, 502), (380, 364, 504, 503), (364, 362, 505, 504), (363, 361, 507, 506), (362, 363, 506, 505), (361, 360, 508, 507), (360, 359, 500, 508), (508, 500, 509, 510), (507, 508, 510, 511), (505, 506, 513, 512), (506, 507, 511, 513), (504, 505, 512, 514), (503, 504, 514, 515), (502, 503, 515, 516), (501, 502, 516, 517), (509, 518, 520, 519), (518, 517, 521, 520), (517, 516, 522, 521), (516, 515, 523, 522), (515, 514, 524, 523), (514, 512, 525, 524), (513, 511, 526, 527), (512, 513, 527, 525), (511, 510, 528, 526), (510, 509, 519, 528), (528, 519, 529, 530), (526, 528, 530, 531), (525, 527, 533, 532), (527, 526, 531, 533), (524, 525, 532, 534), (523, 524, 534, 535), (522, 523, 535, 536), (521, 522, 536, 537), (520, 521, 537, 538), (519, 520, 538, 529), (538, 539, 541, 540), (529, 538, 540, 545), (536, 535, 544, 542), (531, 530, 546, 543), (530, 529, 545, 546), (546, 545, 548, 547), (543, 546, 547, 549), (542, 544, 551, 550), (545, 540, 552, 548), (540, 541, 554, 552), (547, 554, 553, 549), (554, 550, 551, 553), (548, 552, 554, 547), (539, 538, 555, 556), (538, 537, 561, 555), (537, 536, 557, 561), (535, 534, 562, 560), (534, 532, 563, 562), (533, 531, 558, 564), (532, 533, 564, 563), (555, 561, 557, 556), (558, 559, 563, 564), (559, 560, 562, 563), (387, 384, 566, 565), (386, 387, 565, 567), (358, 386, 567, 568), (359, 358, 568, 569), (569, 568, 571, 570), (568, 567, 574, 571), (567, 565, 575, 574), (565, 566, 572, 575), (571, 574, 573, 570), (574, 575, 572, 573), (268, 274, 576, 577), (273, 272, 582, 580), (272, 271, 583, 582), (271, 270, 584, 583), (270, 247, 585, 584), (267, 268, 577, 593), (232, 267, 593, 595), (265, 227, 600, 601), (229, 265, 601, 602), (248, 251, 592, 603), (247, 248, 603, 585), (236, 233, 605, 604), (235, 236, 604, 599), (233, 230, 606, 605), (231, 232, 595, 607), (226, 231, 607, 608), (230, 228, 609, 606), (228, 229, 602, 609), (227, 226, 608, 600), (576, 578, 579, 577), (580, 582, 610, 581), (582, 583, 611, 610), (583, 584, 612, 611), (584, 585, 603, 612), (612, 603, 592, 591), (611, 612, 591, 590), (610, 611, 590, 588), (581, 610, 588, 586), (586, 588, 589, 587), (577, 579, 594, 593), (593, 594, 613, 595), (594, 596, 605, 613), (596, 597, 604, 605), (597, 598, 599, 604), (613, 605, 606, 614), (595, 613, 614, 607), (607, 614, 615, 608), (614, 606, 609, 615), (615, 609, 602, 601), (608, 615, 601, 600), (398, 399, 617, 618), (397, 396, 619, 616), (618, 617, 616, 619), (404, 407, 621, 620), (406, 405, 623, 622), (405, 404, 620, 623), (621, 622, 623, 620)])
me_cube.polygons.foreach_set('material_index', [0, 0, 0, 0, 0, 1, 0, 0, 0, 0, 1, 1, 0, 0, 0, 0, 1, 0, 0, 0, 0, 0, 0, 0, 0, 0, 0, 1, 0, 0, 0, 0, 1, 1, 0, 1, 0, 0, 1, 0, 1, 1, 0, 0, 0, 1, 0, 0, 0, 1, 0, 0, 0, 0, 1, 1, 0, 0, 1, 1, 1, 0, 0, 0, 0, 1, 1, 1, 1, 1, 1, 1, 1, 1, 1, 1, 0, 0, 0, 0, 1, 0, 0, 0, 0, 0, 0, 0, 0, 0, 0, 1, 0, 0, 0, 0, 1, 1, 0, 0, 0, 0, 1, 0, 0, 0, 0, 0, 0, 0, 0, 0, 0, 1, 0, 0, 0, 1, 1, 1, 0, 0, 0, 0, 1, 0, 0, 0, 0, 0, 1, 1, 1, 1, 1, 1, 1, 1, 1, 1, 0, 0, 0, 0, 0, 1, 0, 0, 0, 0, 0, 0, 0, 0, 1, 0, 0, 1, 1, 1, 1, 1, 1, 1, 1, 1, 1, 1, 1, 1, 1, 1, 1, 1, 1, 1, 1, 1, 1, 0, 0, 0, 0, 0, 0, 0, 0, 0, 0, 0, 0, 0, 0, 0, 0, 0, 0, 0, 0, 0, 0, 0, 0, 0, 0, 0, 0, 0, 0, 0, 0, 0, 0, 0, 0, 0, 0, 0, 1, 1, 1, 1, 1, 1, 1, 1, 1, 1, 1, 1, 1, 1, 1, 1, 1, 1, 1, 1, 1, 1, 1, 1, 0, 0, 0, 0, 0, 0, 0, 0, 0, 0, 0, 1, 1, 1, 1, 1, 1, 1, 1, 1, 1, 1, 1, 0, 0, 0, 1, 1, 1, 1, 1, 1, 1, 1, 1, 1, 1, 1, 0, 0, 0, 0, 0, 0, 0, 0, 0, 0, 0, 0, 0, 0, 0, 0, 0, 0, 1, 1, 1, 1, 1, 1, 1, 1, 1, 1, 1, 1, 0, 0, 0, 0, 0, 1, 1, 1, 1, 1, 1, 1, 1, 1, 1, 1, 1, 0, 0, 0, 0, 0, 0, 0, 0, 0, 0, 0, 0, 0, 0, 0, 0, 0, 0, 0, 0, 0, 0, 0, 0, 0, 0, 0, 0, 0, 0, 0, 1, 1, 0, 1, 0, 0, 1, 0, 1, 1, 1, 1, 1, 1, 1, 1, 1, 1, 0, 0, 0, 0, 0, 0, 0, 0, 1, 1, 1, 1, 1, 1, 1, 1, 1, 1, 0, 0, 0, 0, 0, 0, 0, 0, 0, 0, 1, 1, 1, 1, 1, 0, 0, 0, 0, 0, 0, 0, 0, 0, 0, 0, 0, 1, 1, 1, 1, 1, 1, 0, 0, 0, 0, 0, 0, 0, 0, 0, 0, 0, 0, 1, 0, 0, 0, 0, 0, 1, 0, 0, 0, 0, 0, 1, 1, 1, 1, 1, 1, 1, 1, 1, 1, 0, 0, 0, 0, 0, 0, 0, 0, 1, 1, 1, 1, 1, 1, 1, 1, 1, 1, 0, 0, 0, 0, 0, 0, 0, 0, 1, 1, 1, 1, 0, 0, 0, 0, 0, 0, 0, 0, 0, 0, 0, 1, 0, 0, 0, 0, 0, 0, 0, 1, 1, 0, 0, 0, 0, 0, 0, 0, 0, 0, 0, 0, 0, 1, 1, 1, 1, 0, 0, 0, 0, 0, 0, 0, 0, 0, 0, 0, 0, 0, 0, 0, 0, 0, 0, 0, 0, 0, 0, 0, 0, 0, 0, 0, 0, 0, 0, 1, 0, 0, 1, 0, 0])
_uv = me_cube.uv_layers.new(name='UVTex')
_uv.uv.foreach_set('vector', [0.4688, 0.5312, 0.4688, 0.6094, 0.5469, 0.6094, 0.5469, 0.5312, 0.4688, 0.5312, 0.4688, 0.6094, 0.5469, 0.6094, 0.5469, 0.5312, 0.4688, 0.6094, 0.4688, 0.5312, 0.5469, 0.5312, 0.5469, 0.6094, 0.4688, 0.6094, 0.4688, 0.5312, 0.5469, 0.5312, 0.5469, 0.6094, 0.4688, 0.6094, 0.4688, 0.5312, 0.5469, 0.5312, 0.5469, 0.6094, 0.4688, 0.5312, 0.4688, 0.5703, 0.5469, 0.5703, 0.5469, 0.5312, 0.4688, 0.5312, 0.4688, 0.6094, 0.5469, 0.6094, 0.5469, 0.5312, 0.4688, 0.5312, 0.4688, 0.6094, 0.5469, 0.6094, 0.5469, 0.5312, 0.4688, 0.5312, 0.4688, 0.6094, 0.5469, 0.6094, 0.5469, 0.5312, 0.4688, 0.5312, 0.4688, 0.6094, 0.5469, 0.6094, 0.5469, 0.5312, 0.4688, 0.5312, 0.4688, 0.5703, 0.5469, 0.5703, 0.5469, 0.5312, 0.4688, 0.5312, 0.4688, 0.5703, 0.5469, 0.5703, 0.5469, 0.5312, 0.4688, 0.5312, 0.5469, 0.5312, 0.5469, 0.6094, 0.4688, 0.6094, 0.4688, 0.5312, 0.5469, 0.5312, 0.5469, 0.6094, 0.4688, 0.6094, 0.4688, 0.5312, 0.5469, 0.5312, 0.5469, 0.6094, 0.4688, 0.6094, 0.4688, 0.5312, 0.5469, 0.5312, 0.5469, 0.6094, 0.4688, 0.6094, 0.4688, 0.5703, 0.4688, 0.5312, 0.5469, 0.5312, 0.5469, 0.5703, 0.4688, 0.6094, 0.5469, 0.6094, 0.5469, 0.5312, 0.4688, 0.5312, 0.4688, 0.6094, 0.5469, 0.6094, 0.5469, 0.5312, 0.4688, 0.5312, 0.4688, 0.6094, 0.5469, 0.6094, 0.5469, 0.5312, 0.4688, 0.5312, 0.4688, 0.6094, 0.5469, 0.6094, 0.5469, 0.5312, 0.4688, 0.5312, 0.4688, 0.5312, 0.5469, 0.5312, 0.5469, 0.6094, 0.4688, 0.6094, 0.4688, 0.5312, 0.5469, 0.5312, 0.5469, 0.6094, 0.4688, 0.6094, 0.4688, 0.6094, 0.5469, 0.6094, 0.5469, 0.5312, 0.4688, 0.5312, 0.4688, 0.6094, 0.5469, 0.6094, 0.5469, 0.5312, 0.4688, 0.5312, 0.4688, 0.6094, 0.5469, 0.6094, 0.5469, 0.5312, 0.4688, 0.5312, 0.4688, 0.6094, 0.5469, 0.6094, 0.5469, 0.5312, 0.4688, 0.5312, 0.4688, 0.5703, 0.4688, 0.5312, 0.5469, 0.5312, 0.5469, 0.5703, 0.4688, 0.5312, 0.5469, 0.5312, 0.5469, 0.6094, 0.4688, 0.6094, 0.4688, 0.5312, 0.5469, 0.5312, 0.5469, 0.6094, 0.4688, 0.6094, 0.4688, 0.5312, 0.5469, 0.5312, 0.5469, 0.6094, 0.4688, 0.6094, 0.4688, 0.5312, 0.5469, 0.5312, 0.5469, 0.6094, 0.4688, 0.6094, 0.4688, 0.5312, 0.4688, 0.5703, 0.5469, 0.5703, 0.5469, 0.5312, 0.4688, 0.5312, 0.4688, 0.5703, 0.5469, 0.5703, 0.5469, 0.5312, 0.4688, 0.5312, 0.5469, 0.5312, 0.5469, 0.6094, 0.4688, 0.6094, 0.4688, 0.5312, 0.5469, 0.5312, 0.5469, 0.6094, 0.4688, 0.6094, 0.4688, 0.5312, 0.5469, 0.5312, 0.5469, 0.6094, 0.4688, 0.6094, 0.4688, 0.5312, 0.5469, 0.5312, 0.5469, 0.6094, 0.4688, 0.6094, 0.4688, 0.5703, 0.4688, 0.5312, 0.5469, 0.5312, 0.5469, 0.5703, 0.4688, 0.6094, 0.5469, 0.6094, 0.5469, 0.5312, 0.4688, 0.5312, 0.4688, 0.6094, 0.5469, 0.6094, 0.5469, 0.5312, 0.4688, 0.5312, 0.4688, 0.6094, 0.5469, 0.6094, 0.5469, 0.5312, 0.4688, 0.5312, 0.4688, 0.6094, 0.5469, 0.6094, 0.5469, 0.5312, 0.4688, 0.5312, 0.4688, 0.5312, 0.5469, 0.5312, 0.5469, 0.6094, 0.4688, 0.6094, 0.4688, 0.5312, 0.5469, 0.5312, 0.5469, 0.6094, 0.4688, 0.6094, 0.4688, 0.6094, 0.5469, 0.6094, 0.5469, 0.5312, 0.4688, 0.5312, 0.4688, 0.6094, 0.5469, 0.6094, 0.5469, 0.5312, 0.4688, 0.5312, 0.4688, 0.6094, 0.5469, 0.6094, 0.5469, 0.5312, 0.4688, 0.5312, 0.4688, 0.6094, 0.5469, 0.6094, 0.5469, 0.5312, 0.4688, 0.5312, 0.4688, 0.5703, 0.4688, 0.5312, 0.5469, 0.5312, 0.5469, 0.5703, 0.4688, 0.5312, 0.5469, 0.5312, 0.5469, 0.6094, 0.4688, 0.6094, 0.4688, 0.5312, 0.5469, 0.5312, 0.5469, 0.6094, 0.4688, 0.6094, 0.4688, 0.5312, 0.5469, 0.5312, 0.5469, 0.6094, 0.4688, 0.6094, 0.4688, 0.5312, 0.5469, 0.5312, 0.5469, 0.6094, 0.4688, 0.6094, 0.4688, 0.5312, 0.4688, 0.5703, 0.5469, 0.5703, 0.5469, 0.5312, 0.4688, 0.5312, 0.4688, 0.5703, 0.5469, 0.5703, 0.5469, 0.5312, 0.4688, 0.5312, 0.5469, 0.5312, 0.5469, 0.6094, 0.4688, 0.6094, 0.4688, 0.5312, 0.5469, 0.5312, 0.5469, 0.6094, 0.4688, 0.6094, 0.4688, 0.5312, 0.5469, 0.5312, 0.5469, 0.6094, 0.4688, 0.6094, 0.4688, 0.5312, 0.5469, 0.5312, 0.5469, 0.6094, 0.4688, 0.6094, 0.4688, 0.5703, 0.4688, 0.5312, 0.5469, 0.5312, 0.5469, 0.5703, 0.4688, 0.6094, 0.5469, 0.6094, 0.5469, 0.5312, 0.4688, 0.5312, 0.4688, 0.6094, 0.5469, 0.6094, 0.5469, 0.5312, 0.4688, 0.5312, 0.4688, 0.6094, 0.5469, 0.6094, 0.5469, 0.5312, 0.4688, 0.5312, 0.4688, 0.5312, 0.5469, 0.5312, 0.5469, 0.6094, 0.4688, 0.6094, 0.4688, 0.5312, 0.5469, 0.5312, 0.5469, 0.6094, 0.4688, 0.6094, 0.4688, 0.5703, 0.4688, 0.5312, 0.5469, 0.5312, 0.5469, 0.5703, 0.4688, 0.5312, 0.4688, 0.5703, 0.5469, 0.5703, 0.5469, 0.5312, 0.4688, 0.5312, 0.4688, 0.5703, 0.5469, 0.5703, 0.5469, 0.5312, 0.4688, 0.5312, 0.4688, 0.5703, 0.5469, 0.5703, 0.5469, 0.5312, 0.4688, 0.5312, 0.4688, 0.5703, 0.5469, 0.5703, 0.5469, 0.5312, 0.4688, 0.5703, 0.4688, 0.5312, 0.5469, 0.5312, 0.5469, 0.5703, 0.4688, 0.5703, 0.4688, 0.5312, 0.5469, 0.5312, 0.5469, 0.5703, 0.4688, 0.5703, 0.4688, 0.5312, 0.5469, 0.5312, 0.5469, 0.5703, 0.4688, 0.5703, 0.4688, 0.5312, 0.5469, 0.5312, 0.5469, 0.5703, 0.4688, 0.5703, 0.4688, 0.5312, 0.5469, 0.5312, 0.5469, 0.5703, 0.4688, 0.5312, 0.5469, 0.5312, 0.5469, 0.6094, 0.4688, 0.6094, 0.4688, 0.5312, 0.5469, 0.5312, 0.5469, 0.6094, 0.4688, 0.6094, 0.4688, 0.5312, 0.5469, 0.5312, 0.5469, 0.6094, 0.4688, 0.6094, 0.4688, 0.5312, 0.5469, 0.5312, 0.5469, 0.6094, 0.4688, 0.6094, 0.4688, 0.5312, 0.4688, 0.5703, 0.5469, 0.5703, 0.5469, 0.5312, 0.4688, 0.6094, 0.5469, 0.6094, 0.5469, 0.5312, 0.4688, 0.5312, 0.4688, 0.6094, 0.5469, 0.6094, 0.5469, 0.5312, 0.4688, 0.5312, 0.4688, 0.6094, 0.5469, 0.6094, 0.5469, 0.5312, 0.4688, 0.5312, 0.4688, 0.5312, 0.5469, 0.5312, 0.5469, 0.6094, 0.4688, 0.6094, 0.5469, 0.5312, 0.4688, 0.5312, 0.4688, 0.6094, 0.5469, 0.6094, 0.5469, 0.5312, 0.4688, 0.5312, 0.4688, 0.6094, 0.5469, 0.6094, 0.5469, 0.5312, 0.4688, 0.5312, 0.4688, 0.6094, 0.5469, 0.6094, 0.5469, 0.6094, 0.4688, 0.6094, 0.4688, 0.5312, 0.5469, 0.5312, 0.5469, 0.6094, 0.4688, 0.6094, 0.4688, 0.5312, 0.5469, 0.5312, 0.5469, 0.6094, 0.4688, 0.6094, 0.4688, 0.5312, 0.5469, 0.5312, 0.4688, 0.5312, 0.4688, 0.5703, 0.5469, 0.5703, 0.5469, 0.5312, 0.5469, 0.5312, 0.4688, 0.5312, 0.4688, 0.6094, 0.5469, 0.6094, 0.5469, 0.5312, 0.4688, 0.5312, 0.4688, 0.6094, 0.5469, 0.6094, 0.5469, 0.5312, 0.4688, 0.5312, 0.4688, 0.6094, 0.5469, 0.6094, 0.5469, 0.5312, 0.4688, 0.5312, 0.4688, 0.6094, 0.5469, 0.6094, 0.4688, 0.5703, 0.4688, 0.5312, 0.5469, 0.5312, 0.5469, 0.5703, 0.4688, 0.5703, 0.4688, 0.5312, 0.5469, 0.5312, 0.5469, 0.5703, 0.5469, 0.5312, 0.4688, 0.5312, 0.4688, 0.6094, 0.5469, 0.6094, 0.5469, 0.5312, 0.4688, 0.5312, 0.4688, 0.6094, 0.5469, 0.6094, 0.5469, 0.5312, 0.4688, 0.5312, 0.4688, 0.6094, 0.5469, 0.6094, 0.5469, 0.5312, 0.4688, 0.5312, 0.4688, 0.6094, 0.5469, 0.6094, 0.4688, 0.5312, 0.4688, 0.5703, 0.5469, 0.5703, 0.5469, 0.5312, 0.5469, 0.6094, 0.4688, 0.6094, 0.4688, 0.5312, 0.5469, 0.5312, 0.5469, 0.6094, 0.4688, 0.6094, 0.4688, 0.5312, 0.5469, 0.5312, 0.5469, 0.6094, 0.4688, 0.6094, 0.4688, 0.5312, 0.5469, 0.5312, 0.5469, 0.5312, 0.4688, 0.5312, 0.4688, 0.6094, 0.5469, 0.6094, 0.5469, 0.5312, 0.4688, 0.5312, 0.4688, 0.6094, 0.5469, 0.6094, 0.5469, 0.5312, 0.4688, 0.5312, 0.4688, 0.6094, 0.5469, 0.6094, 0.5469, 0.5312, 0.4688, 0.5312, 0.4688, 0.6094, 0.5469, 0.6094, 0.5469, 0.6094, 0.4688, 0.6094, 0.4688, 0.5312, 0.5469, 0.5312, 0.5469, 0.6094, 0.4688, 0.6094, 0.4688, 0.5312, 0.5469, 0.5312, 0.5469, 0.6094, 0.4688, 0.6094, 0.4688, 0.5312, 0.5469, 0.5312, 0.4688, 0.5312, 0.4688, 0.5703, 0.5469, 0.5703, 0.5469, 0.5312, 0.5469, 0.5312, 0.4688, 0.5312, 0.4688, 0.6094, 0.5469, 0.6094, 0.5469, 0.5312, 0.4688, 0.5312, 0.4688, 0.6094, 0.5469, 0.6094, 0.5469, 0.5312, 0.4688, 0.5312, 0.4688, 0.6094, 0.5469, 0.6094, 0.5469, 0.5312, 0.4688, 0.5312, 0.4688, 0.6094, 0.5469, 0.6094, 0.4688, 0.5703, 0.4688, 0.5312, 0.5469, 0.5312, 0.5469, 0.5703, 0.4688, 0.5703, 0.4688, 0.5312, 0.5469, 0.5312, 0.5469, 0.5703, 0.5469, 0.5312, 0.4688, 0.5312, 0.4688, 0.6094, 0.5469, 0.6094, 0.5469, 0.5312, 0.4688, 0.5312, 0.4688, 0.6094, 0.5469, 0.6094, 0.5469, 0.5312, 0.4688, 0.5312, 0.4688, 0.6094, 0.5469, 0.6094, 0.5469, 0.5312, 0.4688, 0.5312, 0.4688, 0.6094, 0.5469, 0.6094, 0.4688, 0.5312, 0.4688, 0.5703, 0.5469, 0.5703, 0.5469, 0.5312, 0.5469, 0.6094, 0.4688, 0.6094, 0.4688, 0.5312, 0.5469, 0.5312, 0.5469, 0.6094, 0.4688, 0.6094, 0.4688, 0.5312, 0.5469, 0.5312, 0.5469, 0.5312, 0.4688, 0.5312, 0.4688, 0.6094, 0.5469, 0.6094, 0.5469, 0.5312, 0.4688, 0.5312, 0.4688, 0.6094, 0.5469, 0.6094, 0.5469, 0.5312, 0.4688, 0.5312, 0.4688, 0.6094, 0.5469, 0.6094, 0.5469, 0.5312, 0.5469, 0.5703, 0.4688, 0.5703, 0.4688, 0.5312, 0.4688, 0.5703, 0.4688, 0.5312, 0.5469, 0.5312, 0.5469, 0.5703, 0.4688, 0.5703, 0.4688, 0.5312, 0.5469, 0.5312, 0.5469, 0.5703, 0.4688, 0.5703, 0.4688, 0.5312, 0.5469, 0.5312, 0.5469, 0.5703, 0.4688, 0.5703, 0.4688, 0.5312, 0.5469, 0.5312, 0.5469, 0.5703, 0.5469, 0.5312, 0.5469, 0.5703, 0.4688, 0.5703, 0.4688, 0.5312, 0.5469, 0.5312, 0.5469, 0.5703, 0.4688, 0.5703, 0.4688, 0.5312, 0.5469, 0.5312, 0.5469, 0.5703, 0.4688, 0.5703, 0.4688, 0.5312, 0.5469, 0.5312, 0.5469, 0.5703, 0.4688, 0.5703, 0.4688, 0.5312, 0.4688, 0.5312, 0.5469, 0.5312, 0.5469, 0.5703, 0.4688, 0.5703, 0.7812, 0.9219, 0.8594, 0.9219, 0.8594, 0.9609, 0.7812, 0.9609, 0.7812, 0.9219, 0.8594, 0.9219, 0.8594, 0.9609, 0.7812, 0.9609, 0.7812, 0.9219, 0.8594, 0.9219, 0.8594, 0.9609, 0.7812, 0.9609, 0.7812, 0.9219, 0.8594, 0.9219, 0.8594, 0.9609, 0.7812, 0.9609, 0.7812, 0.9219, 0.8594, 0.9219, 0.8594, 0.9609, 0.7812, 0.9609, 0.4688, 0.5312, 0.5469, 0.5312, 0.5469, 0.5703, 0.4688, 0.5703, 0.7812, 0.9219, 0.8594, 0.9219, 0.8594, 0.9609, 0.7812, 0.9609, 0.7812, 0.9219, 0.8594, 0.9219, 0.8594, 0.9609, 0.7812, 0.9609, 0.7812, 0.9219, 0.8594, 0.9219, 0.8594, 0.9609, 0.7812, 0.9609, 0.8594, 0.9219, 0.7812, 0.9219, 0.7812, 0.9609, 0.8594, 0.9609, 0.8594, 0.9219, 0.7812, 0.9219, 0.7812, 0.9609, 0.8594, 0.9609, 0.7812, 0.9219, 0.8594, 0.9219, 0.8594, 0.9609, 0.7812, 0.9609, 0.7812, 0.9219, 0.8594, 0.9219, 0.8594, 0.9609, 0.7812, 0.9609, 0.8594, 0.9219, 0.7812, 0.9219, 0.7812, 0.9609, 0.8594, 0.9609, 0.4688, 0.5703, 0.5469, 0.5703, 0.5469, 0.5312, 0.4688, 0.5312, 0.7812, 0.9219, 0.8594, 0.9219, 0.8594, 0.9609, 0.7812, 0.9609, 0.7812, 0.9219, 0.8594, 0.9219, 0.8594, 0.9609, 0.7812, 0.9609, 0.4688, 0.5703, 0.5469, 0.5703, 0.5469, 0.5312, 0.4688, 0.5312, 0.4688, 0.5703, 0.5469, 0.5703, 0.5469, 0.5703, 0.4688, 0.5703, 0.4688, 0.5703, 0.5469, 0.5703, 0.5469, 0.5703, 0.4688, 0.5703, 0.4688, 0.5703, 0.5469, 0.5703, 0.5469, 0.5703, 0.4688, 0.5703, 0.4688, 0.5703, 0.5469, 0.5703, 0.5469, 0.5703, 0.4688, 0.5703, 0.4688, 0.5703, 0.5469, 0.5703, 0.5469, 0.5703, 0.4688, 0.5703, 0.4688, 0.5703, 0.5469, 0.5703, 0.5469, 0.6094, 0.4688, 0.6094, 0.4688, 0.5703, 0.5469, 0.5703, 0.5469, 0.5703, 0.4688, 0.5703, 0.4688, 0.5703, 0.5469, 0.5703, 0.5469, 0.5703, 0.4688, 0.5703, 0.4688, 0.5703, 0.5469, 0.5703, 0.5469, 0.5703, 0.4688, 0.5703, 0.4688, 0.5703, 0.5469, 0.5703, 0.5469, 0.5312, 0.4688, 0.5312, 0.4688, 0.5703, 0.5469, 0.5703, 0.5469, 0.5703, 0.4688, 0.5703, 0.4688, 0.5703, 0.5469, 0.5703, 0.5469, 0.5312, 0.4688, 0.5312, 0.4688, 0.5703, 0.5469, 0.5703, 0.5469, 0.6094, 0.4688, 0.6094, 0.4688, 0.5703, 0.5469, 0.5703, 0.5469, 0.6094, 0.4688, 0.6094, 0.4688, 0.5703, 0.5469, 0.5703, 0.5469, 0.5312, 0.4688, 0.5312, 0.4688, 0.5703, 0.5469, 0.5703, 0.5469, 0.5312, 0.4688, 0.5312, 0.4688, 0.5703, 0.5469, 0.5703, 0.5469, 0.6094, 0.4688, 0.6094, 0.4688, 0.5703, 0.5469, 0.5703, 0.5469, 0.6094, 0.4688, 0.6094, 0.4688, 0.5703, 0.5469, 0.5703, 0.5469, 0.5312, 0.4688, 0.5312, 0.4688, 0.5703, 0.5469, 0.5703, 0.5469, 0.5312, 0.4688, 0.5312, 0.4688, 0.5703, 0.5469, 0.5703, 0.5469, 0.6094, 0.4688, 0.6094, 0.7812, 0.9609, 0.7031, 0.9609, 0.7031, 0.8828, 0.7812, 0.8828, 0.7812, 0.9609, 0.7031, 0.9609, 0.7031, 0.8828, 0.7812, 0.8828, 0.7812, 0.9609, 0.7031, 0.9609, 0.7031, 0.8828, 0.7812, 0.8828, 0.7812, 0.9609, 0.7031, 0.9609, 0.7031, 0.8828, 0.7812, 0.8828, 0.7812, 0.9609, 0.7031, 0.9609, 0.7031, 0.8828, 0.7812, 0.8828, 0.7812, 0.9609, 0.7031, 0.9609, 0.7031, 0.8828, 0.7812, 0.8828, 0.7812, 0.9609, 0.7031, 0.9609, 0.7031, 0.8828, 0.7812, 0.8828, 0.7812, 0.9609, 0.7031, 0.9609, 0.7031, 0.8828, 0.7812, 0.8828, 0.7812, 0.9609, 0.7031, 0.9609, 0.7031, 0.8828, 0.7812, 0.8828, 0.7812, 0.9609, 0.7031, 0.9609, 0.7031, 0.8828, 0.7812, 0.8828, 0.7812, 0.9609, 0.7031, 0.9609, 0.7031, 0.8828, 0.7812, 0.8828, 0.7812, 0.9609, 0.7031, 0.9609, 0.7031, 0.8828, 0.7812, 0.8828, 0.7812, 0.9609, 0.7031, 0.9609, 0.7031, 0.8828, 0.7812, 0.8828, 0.7812, 0.9609, 0.7031, 0.9609, 0.7031, 0.8828, 0.7812, 0.8828, 0.7812, 0.9609, 0.7031, 0.9609, 0.7031, 0.8828, 0.7812, 0.8828, 0.7812, 0.9609, 0.7031, 0.9609, 0.7031, 0.8828, 0.7812, 0.8828, 0.7812, 0.9609, 0.7031, 0.9609, 0.7031, 0.8828, 0.7812, 0.8828, 0.7812, 0.9609, 0.7031, 0.9609, 0.7031, 0.8828, 0.7812, 0.8828, 0.7812, 0.9609, 0.7031, 0.9609, 0.7031, 0.8828, 0.7812, 0.8828, 0.7812, 0.9609, 0.7031, 0.9609, 0.7031, 0.8828, 0.7812, 0.8828, 0.7812, 0.9609, 0.7031, 0.9609, 0.7031, 0.8828, 0.7812, 0.8828, 0.7812, 0.9609, 0.7031, 0.9609, 0.7031, 0.8828, 0.7812, 0.8828, 0.7812, 0.9609, 0.7031, 0.9609, 0.7031, 0.8828, 0.7812, 0.8828, 0.7812, 0.9609, 0.7031, 0.9609, 0.7031, 0.8828, 0.7812, 0.8828, 0.7812, 0.9609, 0.7031, 0.9609, 0.7031, 0.8828, 0.7812, 0.8828, 0.0, 0.1406, 0.07812, 0.1406, 0.07812, 0.1797, 0.0, 0.1797, 0.2344, 0.1016, 0.1562, 0.1016, 0.1562, 0.0625, 0.2344, 0.0625, 0.2344, 0.2578, 0.1562, 0.2578, 0.1562, 0.2188, 0.2344, 0.2188, 0.07812, 0.1406, 0.1562, 0.1406, 0.1562, 0.1797, 0.07812, 0.1797, 0.0, 0.1406, 0.07812, 0.1406, 0.07812, 0.1797, 0.0, 0.1797, 0.07812, 0.1797, 0.0, 0.1797, 0.0, 0.1406, 0.07812, 0.1406, 0.0, 0.1797, 0.07812, 0.1797, 0.07812, 0.2188, 0.0, 0.2188, 0.07812, 0.1797, 0.1562, 0.1797, 0.1562, 0.2188, 0.07812, 0.2188, 0.1562, 0.1797, 0.2344, 0.1797, 0.2344, 0.2188, 0.1562, 0.2188, 0.0, 0.2578, 0.07812, 0.2578, 0.07812, 0.2969, 0.0, 0.2969, 0.07812, 0.2578, 0.1562, 0.2578, 0.1562, 0.2969, 0.07812, 0.2969, 0.0, 0.2578, 0.07812, 0.2578, 0.07812, 0.2969, 0.0, 0.2969, 0.07812, 0.2578, 0.1562, 0.2578, 0.1562, 0.2969, 0.07812, 0.2969, 0.1562, 0.2578, 0.2344, 0.2578, 0.2344, 0.2969, 0.1562, 0.2969, 0.4688, 0.5312, 0.5469, 0.5312, 0.5469, 0.5703, 0.4688, 0.5703, 0.4688, 0.5312, 0.5469, 0.5312, 0.5469, 0.5703, 0.4688, 0.5703, 0.4688, 0.5312, 0.5469, 0.5312, 0.5469, 0.5703, 0.4688, 0.5703, 0.4688, 0.5312, 0.5469, 0.5312, 0.5469, 0.5703, 0.4688, 0.5703, 0.4688, 0.5312, 0.5469, 0.5312, 0.5469, 0.5703, 0.4688, 0.5703, 0.4688, 0.5312, 0.5469, 0.5312, 0.5469, 0.5703, 0.4688, 0.5703, 0.4688, 0.5312, 0.5469, 0.5312, 0.5469, 0.5703, 0.4688, 0.5703, 0.4688, 0.5312, 0.5469, 0.5312, 0.5469, 0.5703, 0.4688, 0.5703, 0.4688, 0.5312, 0.5469, 0.5312, 0.5469, 0.5703, 0.4688, 0.5703, 0.4688, 0.5312, 0.5469, 0.5312, 0.5469, 0.5703, 0.4688, 0.5703, 0.4688, 0.5312, 0.5469, 0.5312, 0.5469, 0.5703, 0.4688, 0.5703, 0.4688, 0.5312, 0.5469, 0.5312, 0.5469, 0.5703, 0.4688, 0.5703, 0.4688, 0.5312, 0.5469, 0.5312, 0.5469, 0.5703, 0.4688, 0.5703, 0.4688, 0.5312, 0.5469, 0.5312, 0.5469, 0.5703, 0.4688, 0.5703, 0.4688, 0.5312, 0.5469, 0.5312, 0.5469, 0.5703, 0.4688, 0.5703, 0.4688, 0.5312, 0.5469, 0.5312, 0.5469, 0.5703, 0.4688, 0.5703, 0.4688, 0.5312, 0.5469, 0.5312, 0.5469, 0.5703, 0.4688, 0.5703, 0.4688, 0.5312, 0.5469, 0.5312, 0.5469, 0.5703, 0.4688, 0.5703, 0.4688, 0.5312, 0.5469, 0.5312, 0.5469, 0.5703, 0.4688, 0.5703, 0.4688, 0.5312, 0.5469, 0.5312, 0.5469, 0.5703, 0.4688, 0.5703, 0.4688, 0.5312, 0.5469, 0.5312, 0.5469, 0.5703, 0.4688, 0.5703, 0.4688, 0.5312, 0.5469, 0.5312, 0.5469, 0.5703, 0.4688, 0.5703, 0.4688, 0.5312, 0.5469, 0.5312, 0.5469, 0.5703, 0.4688, 0.5703, 0.4688, 0.5312, 0.5469, 0.5312, 0.5469, 0.5703, 0.4688, 0.5703, 0.625, 0.1406, 0.5469, 0.1406, 0.5469, 0.0625, 0.625, 0.0625, 0.5469, 0.1406, 0.4688, 0.1406, 0.4688, 0.0625, 0.5469, 0.0625, 0.3125, 0.1406, 0.2344, 0.1406, 0.2344, 0.0625, 0.3125, 0.0625, 0.3906, 0.1406, 0.3125, 0.1406, 0.3125, 0.0625, 0.3906, 0.0625, 0.2344, 0.2188, 0.3125, 0.2188, 0.3125, 0.2969, 0.2344, 0.2969, 0.3125, 0.2188, 0.3906, 0.2188, 0.3906, 0.2969, 0.3125, 0.2969, 0.3906, 0.2188, 0.4688, 0.2188, 0.4688, 0.2969, 0.3906, 0.2969, 0.4688, 0.2188, 0.5469, 0.2188, 0.5469, 0.2969, 0.4688, 0.2969, 0.3125, 0.2188, 0.3125, 0.1406, 0.3906, 0.1406, 0.3906, 0.2188, 0.2344, 0.2188, 0.2344, 0.1406, 0.3125, 0.1406, 0.3125, 0.2188, 0.07812, 0.2227, 0.1562, 0.2227, 0.1562, 0.2578, 0.07812, 0.2578, 0.4688, 0.5703, 0.5469, 0.5703, 0.5469, 0.5312, 0.4688, 0.5312, 0.4688, 0.5703, 0.5469, 0.5703, 0.5469, 0.5703, 0.4688, 0.5703, 0.4688, 0.5703, 0.5469, 0.5703, 0.5469, 0.5703, 0.4688, 0.5703, 0.4688, 0.5703, 0.5469, 0.5703, 0.5469, 0.5703, 0.4688, 0.5703, 0.4688, 0.5703, 0.5469, 0.5703, 0.5469, 0.5703, 0.4688, 0.5703, 0.4688, 0.5703, 0.5469, 0.5703, 0.5469, 0.5312, 0.4688, 0.5312, 0.4688, 0.5703, 0.5469, 0.5703, 0.5469, 0.5703, 0.4688, 0.5703, 0.4688, 0.5703, 0.5469, 0.5703, 0.5469, 0.5312, 0.4688, 0.5312, 0.4688, 0.5703, 0.5469, 0.5703, 0.5469, 0.5312, 0.4688, 0.5312, 0.4688, 0.5703, 0.5469, 0.5703, 0.5469, 0.5312, 0.4688, 0.5312, 0.4688, 0.5703, 0.5469, 0.5703, 0.5469, 0.5312, 0.4688, 0.5312, 0.4688, 0.5703, 0.5469, 0.5703, 0.5469, 0.5312, 0.4688, 0.5312, 0.7031, 0.4531, 0.7812, 0.4531, 0.7812, 0.5312, 0.7031, 0.5312, 0.7812, 0.3359, 0.8594, 0.3359, 0.8594, 0.375, 0.7812, 0.375, 0.8594, 0.2969, 0.9375, 0.2969, 0.9375, 0.3398, 0.8594, 0.3398, 0.4688, 0.5312, 0.5469, 0.5312, 0.5469, 0.5703, 0.4688, 0.5703, 0.4688, 0.5312, 0.5469, 0.5312, 0.5469, 0.5703, 0.4688, 0.5703, 0.4688, 0.5312, 0.5469, 0.5312, 0.5469, 0.5703, 0.4688, 0.5703, 0.4688, 0.5312, 0.5469, 0.5312, 0.5469, 0.5703, 0.4688, 0.5703, 0.4688, 0.5312, 0.5469, 0.5312, 0.5469, 0.5703, 0.4688, 0.5703, 0.4688, 0.5312, 0.5469, 0.5312, 0.5469, 0.5703, 0.4688, 0.5703, 0.4688, 0.5312, 0.5469, 0.5312, 0.5469, 0.5703, 0.4688, 0.5703, 0.4688, 0.5312, 0.5469, 0.5312, 0.5469, 0.5703, 0.4688, 0.5703, 0.4688, 0.5312, 0.5469, 0.5312, 0.5469, 0.5703, 0.4688, 0.5703, 0.4688, 0.5312, 0.5469, 0.5312, 0.5469, 0.5703, 0.4688, 0.5703, 0.4688, 0.5312, 0.5469, 0.5312, 0.5469, 0.5703, 0.4688, 0.5703, 0.4688, 0.5312, 0.5469, 0.5312, 0.5469, 0.5703, 0.4688, 0.5703, 0.0, 0.06641, 0.07812, 0.06641, 0.07812, 0.1055, 0.0, 0.1055, 0.07812, 0.06641, 0.1562, 0.06641, 0.1562, 0.1055, 0.07812, 0.1055, 0.0, 0.1406, 0.07812, 0.1406, 0.07812, 0.1797, 0.0, 0.1797, 0.8633, 0.4141, 0.9375, 0.4141, 0.9375, 0.4531, 0.8633, 0.4531, 0.8594, 0.4141, 0.9375, 0.4141, 0.9375, 0.4531, 0.8594, 0.4531, 0.7812, 0.4141, 0.8594, 0.4141, 0.8594, 0.4531, 0.7812, 0.4531, 0.0, 0.1406, 0.07812, 0.1406, 0.07812, 0.1797, 0.0, 0.1797, 0.7812, 0.2969, 0.8594, 0.2969, 0.8594, 0.3398, 0.7812, 0.3398, 0.7031, 0.5312, 0.7812, 0.5312, 0.7812, 0.6094, 0.7031, 0.6094, 0.7812, 0.4531, 0.8594, 0.4531, 0.8594, 0.4922, 0.7812, 0.4922, 0.7812, 0.2969, 0.8594, 0.2969, 0.8594, 0.3359, 0.7812, 0.3359, 0.7812, 0.3398, 0.8594, 0.3398, 0.8594, 0.3789, 0.7812, 0.3789, 0.7812, 0.4531, 0.8594, 0.4531, 0.8594, 0.4922, 0.7812, 0.4922, 0.8594, 0.4531, 0.9375, 0.4531, 0.9375, 0.4922, 0.8594, 0.4922, 0.8633, 0.4531, 0.9375, 0.4531, 0.9375, 0.4922, 0.8633, 0.4922, 0.0, 0.1797, 0.07812, 0.1797, 0.07812, 0.2188, 0.0, 0.2188, 0.07812, 0.1055, 0.1562, 0.1055, 0.1562, 0.1445, 0.07812, 0.1445, 0.0, 0.1055, 0.07812, 0.1055, 0.07812, 0.1445, 0.0, 0.1445, 0.4688, 0.5703, 0.5469, 0.5703, 0.5469, 0.5312, 0.4688, 0.5312, 0.4688, 0.5703, 0.5469, 0.5703, 0.5469, 0.5703, 0.4688, 0.5703, 0.4688, 0.5703, 0.5469, 0.5703, 0.5469, 0.5703, 0.4688, 0.5703, 0.4688, 0.5703, 0.5469, 0.5703, 0.5469, 0.5703, 0.4688, 0.5703, 0.4688, 0.5703, 0.5469, 0.5703, 0.5469, 0.5703, 0.4688, 0.5703, 0.4688, 0.5703, 0.5469, 0.5703, 0.5469, 0.5312, 0.4688, 0.5312, 0.4688, 0.5703, 0.5469, 0.5703, 0.5469, 0.5703, 0.4688, 0.5703, 0.4688, 0.5703, 0.5469, 0.5703, 0.5469, 0.5312, 0.4688, 0.5312, 0.4688, 0.5703, 0.5469, 0.5703, 0.5469, 0.5312, 0.4688, 0.5312, 0.4688, 0.5703, 0.5469, 0.5703, 0.5469, 0.5312, 0.4688, 0.5312, 0.4688, 0.5703, 0.5469, 0.5703, 0.5469, 0.5312, 0.4688, 0.5312, 0.4688, 0.5703, 0.5469, 0.5703, 0.5469, 0.5312, 0.4688, 0.5312, 0.8594, 0.3398, 0.9375, 0.3398, 0.9375, 0.3789, 0.8594, 0.3789, 0.7031, 0.6094, 0.7812, 0.6094, 0.7812, 0.6875, 0.7031, 0.6875, 0.7812, 0.375, 0.8594, 0.375, 0.8594, 0.4141, 0.7812, 0.4141, 0.8594, 0.4922, 0.9375, 0.4922, 0.9375, 0.5312, 0.8594, 0.5312, 0.8594, 0.3789, 0.9375, 0.3789, 0.9375, 0.418, 0.8594, 0.418, 0.4688, 0.5312, 0.5469, 0.5312, 0.5469, 0.5703, 0.4688, 0.5703, 0.4688, 0.5312, 0.5469, 0.5312, 0.5469, 0.5703, 0.4688, 0.5703, 0.4688, 0.5312, 0.5469, 0.5312, 0.5469, 0.5703, 0.4688, 0.5703, 0.4688, 0.5312, 0.5469, 0.5312, 0.5469, 0.5703, 0.4688, 0.5703, 0.4688, 0.5312, 0.5469, 0.5312, 0.5469, 0.5703, 0.4688, 0.5703, 0.4688, 0.5312, 0.5469, 0.5312, 0.5469, 0.5703, 0.4688, 0.5703, 0.4688, 0.5312, 0.5469, 0.5312, 0.5469, 0.5703, 0.4688, 0.5703, 0.4688, 0.5312, 0.5469, 0.5312, 0.5469, 0.5703, 0.4688, 0.5703, 0.4688, 0.5312, 0.5469, 0.5312, 0.5469, 0.5703, 0.4688, 0.5703, 0.4688, 0.5312, 0.5469, 0.5312, 0.5469, 0.5703, 0.4688, 0.5703, 0.4688, 0.5312, 0.5469, 0.5312, 0.5469, 0.5703, 0.4688, 0.5703, 0.4688, 0.5312, 0.5469, 0.5312, 0.5469, 0.5703, 0.4688, 0.5703, 0.0, 0.02344, 0.07812, 0.02344, 0.07812, 0.0625, 0.0, 0.0625, 0.0, 0.1445, 0.07812, 0.1445, 0.07812, 0.1836, 0.0, 0.1836, 0.07812, 0.1445, 0.1562, 0.1445, 0.1562, 0.1836, 0.07812, 0.1836, 0.0, 0.2188, 0.07812, 0.2188, 0.07812, 0.2578, 0.0, 0.2578, 0.8633, 0.4922, 0.9375, 0.4922, 0.9375, 0.5312, 0.8633, 0.5312, 0.8594, 0.4922, 0.9375, 0.4922, 0.9375, 0.5312, 0.8594, 0.5312, 0.7812, 0.4922, 0.8594, 0.4922, 0.8594, 0.5312, 0.7812, 0.5312, 0.7812, 0.3789, 0.8594, 0.3789, 0.8594, 0.418, 0.7812, 0.418, 0.7812, 0.4922, 0.8594, 0.4922, 0.8594, 0.5312, 0.7812, 0.5312, 0.7812, 0.375, 0.707, 0.375, 0.707, 0.2969, 0.7812, 0.2969, 0.707, 0.4531, 0.625, 0.4531, 0.625, 0.375, 0.707, 0.375, 0.7812, 0.375, 0.7031, 0.375, 0.7031, 0.2969, 0.7812, 0.2969, 0.7812, 0.6094, 0.7031, 0.6094, 0.7031, 0.5312, 0.7812, 0.5312, 0.7031, 0.375, 0.7812, 0.375, 0.7812, 0.457, 0.7031, 0.457, 0.625, 0.375, 0.7031, 0.375, 0.7031, 0.457, 0.625, 0.457, 0.7031, 0.4492, 0.7812, 0.4492, 0.7812, 0.5312, 0.7031, 0.5312, 0.7812, 0.0625, 0.7812, 0.1406, 0.707, 0.1406, 0.707, 0.0625, 0.707, 0.5312, 0.7812, 0.5312, 0.7812, 0.6094, 0.707, 0.6094, 0.707, 0.6094, 0.7852, 0.6094, 0.7852, 0.6875, 0.707, 0.6875, 0.707, 0.2969, 0.7812, 0.2969, 0.7812, 0.375, 0.707, 0.375, 0.7812, 0.6094, 0.8594, 0.6094, 0.8594, 0.6875, 0.7812, 0.6875, 0.7812, 0.5312, 0.8594, 0.5312, 0.8594, 0.6094, 0.7812, 0.6094, 0.6289, 0.375, 0.7031, 0.375, 0.7031, 0.4531, 0.6289, 0.4531, 0.8594, 0.6875, 0.7812, 0.6875, 0.7812, 0.6094, 0.8594, 0.6094, 0.7031, 0.5312, 0.7812, 0.5312, 0.7812, 0.6094, 0.7031, 0.6094, 0.9375, 0.6094, 0.8594, 0.6094, 0.8594, 0.5312, 0.9375, 0.5312, 0.7031, 0.4531, 0.7812, 0.4531, 0.7812, 0.5312, 0.7031, 0.5312, 0.7852, 0.1406, 0.707, 0.1406, 0.707, 0.0625, 0.7852, 0.0625, 0.9375, 0.0625, 0.9375, 0.1406, 0.8594, 0.1406, 0.8594, 0.0625, 0.7852, 0.0625, 0.7852, 0.1406, 0.7031, 0.1406, 0.7031, 0.0625, 0.7031, 0.375, 0.7031, 0.4531, 0.6289, 0.4531, 0.6289, 0.375, 0.4688, 0.5703, 0.5469, 0.5703, 0.5469, 0.5703, 0.4688, 0.5703, 0.4688, 0.5312, 0.5469, 0.5312, 0.5469, 0.5703, 0.4688, 0.5703, 0.625, 0.6094, 0.7031, 0.6094, 0.7031, 0.6484, 0.625, 0.6484, 0.4688, 0.5703, 0.5469, 0.5703, 0.5469, 0.5312, 0.4688, 0.5312, 0.0, 0.2188, 0.07812, 0.2188, 0.07812, 0.2578, 0.0, 0.2578, 0.3906, 0.4531, 0.4688, 0.4531, 0.4688, 0.4922, 0.3906, 0.4922, 0.4688, 0.5312, 0.5469, 0.5312, 0.5469, 0.5703, 0.4688, 0.5703, 0.5469, 0.5312, 0.4688, 0.5312, 0.4688, 0.4922, 0.5469, 0.4922, 0.4688, 0.5703, 0.5469, 0.5703, 0.5469, 0.5703, 0.4688, 0.5703, 0.4688, 0.5703, 0.5469, 0.5703, 0.5469, 0.5703, 0.4688, 0.5703, 0.4688, 0.5703, 0.5469, 0.5703, 0.5469, 0.5703, 0.4688, 0.5703, 0.4688, 0.5703, 0.5469, 0.5703, 0.5469, 0.6094, 0.4688, 0.6094, 0.4688, 0.5703, 0.5469, 0.5703, 0.5469, 0.6094, 0.4688, 0.6094, 0.4688, 0.5312, 0.5469, 0.5312, 0.5469, 0.5703, 0.4688, 0.5703, 0.4688, 0.5312, 0.5469, 0.5312, 0.5469, 0.5703, 0.4688, 0.5703, 0.4688, 0.5312, 0.5469, 0.5312, 0.5469, 0.5703, 0.4688, 0.5703, 0.4688, 0.5312, 0.5469, 0.5312, 0.5469, 0.5703, 0.4688, 0.5703, 0.4688, 0.5312, 0.5469, 0.5312, 0.5469, 0.5703, 0.4688, 0.5703, 0.3867, 0.6875, 0.4688, 0.6875, 0.4688, 0.7266, 0.3867, 0.7266, 0.3086, 0.6875, 0.3867, 0.6875, 0.3867, 0.7266, 0.3086, 0.7266, 0.2344, 0.6875, 0.3125, 0.6875, 0.3125, 0.7266, 0.2344, 0.7266, 1.0, 1.0, 0.0, 1.0, 0.0, 0.5, 1.0, 0.5, 0.2551, 0.3644, 0.07276, 0.2366, 0.0485, 0.372, 0.2308, 0.4998, 0.2305, 0.7266, 0.3086, 0.7266, 0.3086, 0.7695, 0.2305, 0.7695, 0.3086, 0.7266, 0.3867, 0.7266, 0.3867, 0.7695, 0.3086, 0.7695, 0.3867, 0.7266, 0.4688, 0.7266, 0.4688, 0.7695, 0.3867, 0.7695, 0.4688, 0.5703, 0.5469, 0.5703, 0.5469, 0.5703, 0.4688, 0.5703, 0.4688, 0.5703, 0.5469, 0.5703, 0.5469, 0.5703, 0.4688, 0.5703, 0.4688, 0.5703, 0.5469, 0.5703, 0.5469, 0.5703, 0.4688, 0.5703, 0.4688, 0.5703, 0.5469, 0.5703, 0.5469, 0.6094, 0.4688, 0.6094, 0.4688, 0.5703, 0.5469, 0.5703, 0.5469, 0.6094, 0.4688, 0.6094, 0.4688, 0.5312, 0.5469, 0.5312, 0.5469, 0.5703, 0.4688, 0.5703, 0.4688, 0.5312, 0.5469, 0.5312, 0.5469, 0.5703, 0.4688, 0.5703, 0.4688, 0.5312, 0.5469, 0.5312, 0.5469, 0.5703, 0.4688, 0.5703, 0.4688, 0.5312, 0.5469, 0.5312, 0.5469, 0.5703, 0.4688, 0.5703, 0.4688, 0.5312, 0.5469, 0.5312, 0.5469, 0.5703, 0.4688, 0.5703, 1.0, 1.0, 1.401e-06, 1.0, 1.192e-06, 0.5, 1.0, 0.5, 0.3867, 0.7695, 0.4688, 0.7695, 0.4688, 0.8086, 0.3867, 0.8086, 0.3086, 0.7695, 0.3867, 0.7695, 0.3867, 0.8086, 0.3086, 0.8086, 0.2305, 0.7695, 0.3086, 0.7695, 0.3086, 0.8086, 0.2305, 0.8086, 1.0, 1.0, 0.0, 1.0, 0.0, 0.5, 1.0, 0.5, 1.0, 0.5, 0.0, 0.5, 4.768e-07, 4.768e-07, 1.0, 0.0, 0.2305, 0.8086, 0.3086, 0.8086, 0.3086, 0.8477, 0.2305, 0.8477, 0.3086, 0.8086, 0.3867, 0.8086, 0.3867, 0.8477, 0.3086, 0.8477, 0.3867, 0.8086, 0.4688, 0.8086, 0.4688, 0.8477, 0.3867, 0.8477, 1.0, 0.5, 1.192e-06, 0.5, 4.768e-07, 1.878e-06, 1.0, -4.768e-07, 0.4688, 0.5703, 0.5469, 0.5703, 0.5469, 0.5703, 0.4688, 0.5703, 0.4688, 0.5703, 0.5469, 0.5703, 0.5469, 0.5703, 0.4688, 0.5703, 0.4688, 0.5703, 0.5469, 0.5703, 0.5469, 0.5703, 0.4688, 0.5703, 0.4688, 0.5703, 0.5469, 0.5703, 0.5469, 0.6094, 0.4688, 0.6094, 0.4688, 0.5703, 0.5469, 0.5703, 0.5469, 0.6094, 0.4688, 0.6094, 0.0, 0.0, 1.0, 0.0, 1.0, 1.0, 0.0, 1.0, 0.8486, 0.5157, 0.8486, 0.5157, 0.8486, 0.5157, 0.8486, 0.5157, 0.0, 0.0, 1.0, 0.0, 1.0, 1.0, 0.0, 1.0, 0.0, 0.0, 1.0, 0.0, 1.0, 1.0, 0.0, 1.0, 0.0, 0.0, 1.0, 0.0, 1.0, 1.0, 0.0, 1.0, 0.0, 0.0, 1.0, 0.0, 1.0, 1.0, 0.0, 1.0, 0.0, 0.0, 1.0, 0.0, 1.0, 1.0, 0.0, 1.0, 0.0, 0.0, 1.0, 0.0, 1.0, 1.0, 0.0, 1.0, 0.2305, 0.8438, 0.3125, 0.8438, 0.3125, 0.8438, 0.2305, 0.8438, 0.0, 0.0, 1.0, 0.0, 1.0, 1.0, 0.0, 1.0, 0.625, 0.8047, 0.7031, 0.8047, 0.7031, 0.8438, 0.625, 0.8438, 0.3125, 0.8789, 0.3906, 0.8789, 0.3906, 0.9219, 0.3125, 0.9219, 0.4688, 0.5312, 0.5469, 0.5312, 0.5469, 0.5703, 0.4688, 0.5703, 0.4688, 0.5312, 0.5469, 0.5312, 0.5469, 0.5703, 0.4688, 0.5703, 0.4688, 0.5312, 0.5469, 0.5312, 0.5469, 0.5703, 0.4688, 0.5703, 0.4688, 0.5703, 0.5469, 0.5703, 0.5469, 0.6094, 0.4688, 0.6094, 0.4688, 0.5703, 0.5469, 0.5703, 0.5469, 0.5703, 0.4688, 0.5703, 0.4688, 0.5703, 0.5469, 0.5703, 0.5469, 0.5703, 0.4688, 0.5703, 0.3125, 0.9219, 0.3906, 0.9219, 0.3906, 0.9609, 0.3125, 0.9609, 0.625, 0.8438, 0.7031, 0.8438, 0.7031, 0.8828, 0.625, 0.8828, 0.3125, 0.4531, 0.3125, 0.375, 0.3906, 0.375, 0.3906, 0.4531, 0.2344, 0.6094, 0.3125, 0.6094, 0.3125, 0.6875, 0.2344, 0.6875, 0.2344, 0.4531, 0.2344, 0.375, 0.3125, 0.375, 0.3125, 0.4531, 0.0, 0.0, 1.0, 0.0, 1.0, 1.0, 0.0, 1.0, 0.3906, 0.8789, 0.4727, 0.8789, 0.4727, 0.8789, 0.3906, 0.9609, 0.0, 0.0, 1.0, 0.0, 1.0, 1.0, 0.0, 1.0, 0.2344, 0.375, 0.2344, 0.2969, 0.3125, 0.2969, 0.3125, 0.375, 0.0, 0.0, 1.0, 0.0, 1.0, 1.0, 0.0, 1.0, 0.2344, 0.8789, 0.3125, 0.8789, 0.3125, 0.9609, 0.2344, 0.8789, 0.0, 0.0, 1.0, 0.0, 1.0, 1.0, 0.0, 1.0, 0.5469, 0.6094, 0.4688, 0.6094, 0.4688, 0.6094, 0.5469, 0.5312, 0.2344, 0.5312, 0.2344, 0.4531, 0.3125, 0.4531, 0.3125, 0.5312, 0.3125, 0.5312, 0.3125, 0.4531, 0.3906, 0.4531, 0.3906, 0.5312, 0.0, 0.0, 1.0, 0.0, 1.0, 1.0, 0.0, 1.0, 0.0, 0.0, 1.0, 0.0, 1.0, 1.0, 0.0, 1.0, 0.0, 0.0, 1.0, 0.0, 1.0, 1.0, 0.0, 1.0, 0.4688, 0.5312, 0.5469, 0.5312, 0.5469, 0.6094, 0.4688, 0.5312, 0.4688, 0.2188, 0.4688, 0.1406, 0.5469, 0.1406, 0.5469, 0.2188, 0.3906, 0.2188, 0.3906, 0.1406, 0.4688, 0.1406, 0.4688, 0.2188, 0.0, 0.2969, 0.07812, 0.2969, 0.07812, 0.3359, 0.0, 0.3359, 0.07812, 0.2969, 0.1562, 0.2969, 0.1562, 0.3359, 0.07812, 0.3359, 0.1562, 0.2969, 0.2344, 0.2969, 0.2344, 0.3359, 0.1562, 0.3359, 0.4688, 0.5703, 0.5469, 0.5703, 0.5469, 0.5703, 0.4688, 0.5703, 0.4688, 0.5703, 0.5469, 0.5703, 0.5469, 0.5312, 0.4688, 0.5312, 0.4688, 0.5703, 0.5469, 0.5703, 0.5469, 0.5703, 0.4688, 0.5703, 0.4688, 0.5703, 0.5469, 0.5703, 0.5469, 0.5312, 0.4688, 0.5312, 0.5469, 0.5703, 0.4688, 0.5703, 0.4688, 0.5312, 0.5469, 0.5312, 0.5469, 0.5312, 0.4688, 0.5312, 0.4688, 0.5703, 0.5469, 0.5703, 0.4688, 0.5312, 0.5469, 0.5312, 0.5469, 0.5703, 0.4688, 0.5703, 0.5469, 0.5312, 0.4688, 0.5312, 0.4688, 0.5703, 0.5469, 0.5703, 0.4688, 0.5312, 0.5469, 0.5312, 0.5469, 0.5703, 0.4688, 0.5703, 0.5469, 0.5312, 0.4688, 0.5312, 0.4688, 0.5703, 0.5469, 0.5703, 0.1562, 0.3359, 0.2344, 0.3359, 0.2344, 0.375, 0.1562, 0.375, 0.07812, 0.3359, 0.1562, 0.3359, 0.1562, 0.375, 0.07812, 0.375, 0.0, 0.3359, 0.07812, 0.3359, 0.07812, 0.375, 0.0, 0.375, 0.7031, 0.8438, 0.625, 0.8438, 0.625, 0.8047, 0.7031, 0.8047, 0.625, 0.8438, 0.7031, 0.8438, 0.7031, 0.8047, 0.625, 0.8047, 0.0, 0.375, 0.07812, 0.375, 0.07812, 0.4141, 0.0, 0.4141, 0.07812, 0.375, 0.1562, 0.375, 0.1562, 0.4141, 0.07812, 0.4141, 0.1562, 0.375, 0.2344, 0.375, 0.2344, 0.4141, 0.1562, 0.4141, 0.5469, 0.5703, 0.4688, 0.5703, 0.4688, 0.5703, 0.5469, 0.5703, 0.4688, 0.5703, 0.5469, 0.5703, 0.5469, 0.5312, 0.4688, 0.5312, 0.5469, 0.5703, 0.4688, 0.5703, 0.4688, 0.5703, 0.5469, 0.5703, 0.4688, 0.5703, 0.5469, 0.5703, 0.5469, 0.5312, 0.4688, 0.5312, 0.5469, 0.5703, 0.4688, 0.5703, 0.4688, 0.5312, 0.5469, 0.5312, 0.5469, 0.5312, 0.4688, 0.5312, 0.4688, 0.5703, 0.5469, 0.5703, 0.4688, 0.5312, 0.5469, 0.5312, 0.5469, 0.5703, 0.4688, 0.5703, 0.5469, 0.5312, 0.4688, 0.5312, 0.4688, 0.5703, 0.5469, 0.5703, 0.4688, 0.5312, 0.5469, 0.5312, 0.5469, 0.5703, 0.4688, 0.5703, 0.5469, 0.5312, 0.4688, 0.5312, 0.4688, 0.5703, 0.5469, 0.5703, 0.1562, 0.4141, 0.2344, 0.4141, 0.2344, 0.4531, 0.1562, 0.4531, 0.07812, 0.4141, 0.1562, 0.4141, 0.1562, 0.4531, 0.07812, 0.4531, 0.0, 0.4141, 0.07812, 0.4141, 0.07812, 0.4531, 0.0, 0.4531, 0.625, 0.8047, 0.7031, 0.8047, 0.7031, 0.7656, 0.625, 0.7656, 0.7031, 0.8828, 0.625, 0.8828, 0.625, 0.8438, 0.7031, 0.8438, 0.625, 0.8047, 0.7031, 0.8047, 0.7031, 0.8438, 0.625, 0.8438, 0.7031, 0.8438, 0.625, 0.8438, 0.625, 0.8047, 0.7031, 0.8047, 0.07812, 0.4531, 0.1562, 0.4531, 0.1562, 0.4922, 0.07812, 0.4922, 0.4688, 0.5703, 0.5469, 0.5703, 0.5469, 0.5312, 0.4688, 0.5312, 0.5469, 0.5703, 0.4688, 0.5703, 0.4688, 0.5312, 0.5469, 0.5312, 0.5469, 0.5312, 0.4688, 0.5312, 0.4688, 0.5703, 0.5469, 0.5703, 0.4688, 0.5312, 0.5469, 0.5312, 0.5469, 0.5703, 0.4688, 0.5703, 0.07812, 0.6484, 0.1562, 0.6484, 0.1562, 0.6875, 0.07812, 0.6875, 0.7031, 0.8828, 0.625, 0.8828, 0.625, 0.8438, 0.7031, 0.8438, 0.625, 0.8438, 0.7031, 0.8438, 0.7031, 0.8828, 0.625, 0.8828, 0.3125, 0.6875, 0.3125, 0.6094, 0.3906, 0.6094, 0.3906, 0.6875, 0.3125, 0.6094, 0.3125, 0.5312, 0.3906, 0.5312, 0.3906, 0.6094, 0.2344, 0.6875, 0.2344, 0.6094, 0.3125, 0.6094, 0.3125, 0.6875, 0.5021, 0.4979, 2.394e-07, 0.4979, 0.004296, 0.4323, 0.5677, 0.0, 0.0, 0.0, 1.0, 0.0, 1.0, 1.0, 0.0, 1.0, 0.003906, 0.6094, 0.07812, 0.6094, 0.07812, 0.6875, 0.0, 0.6094, 0.1562, 0.6094, 0.2266, 0.6094, 0.2344, 0.6094, 0.1562, 0.6875, 0.0, 0.0, 1.0, 0.0, 1.0, 1.0, 0.0, 1.0, 0.4688, 0.5312, 0.5469, 0.5312, 0.5469, 0.6094, 0.4688, 0.5312, 0.0, 0.0, 1.0, 0.0, 1.0, 1.0, 0.0, 1.0, 0.2344, 0.6094, 0.2344, 0.5312, 0.3125, 0.5312, 0.3125, 0.6094, 0.3906, 0.6875, 0.3906, 0.6094, 0.4688, 0.6094, 0.4688, 0.6875, 0.3906, 0.6094, 0.3906, 0.5312, 0.4688, 0.5312, 0.4688, 0.6094, 0.8594, 0.8438, 0.9375, 0.8438, 0.9375, 0.8828, 0.8594, 0.8828, 0.8594, 0.8438, 0.9375, 0.8438, 0.9375, 0.8828, 0.8594, 0.8828, 0.9375, 0.8438, 0.8594, 0.8438, 0.8594, 0.8828, 0.9375, 0.8828, 0.5469, 0.5703, 0.4688, 0.5703, 0.4688, 0.5312, 0.5469, 0.5312, 0.4688, 0.5312, 0.5469, 0.5312, 0.5469, 0.5312, 0.4688, 0.5742, 0.0, 0.0, 1.0, 0.0, 1.0, 1.0, 0.0, 1.0, 0.0, 0.0, 1.0, 0.0, 1.0, 1.0, 0.0, 1.0, 0.8594, 0.7656, 0.9375, 0.7656, 0.9375, 0.8047, 0.8594, 0.7656, 0.9375, 0.6094, 0.9375, 0.6875, 0.8594, 0.6875, 0.8594, 0.6094, 0.9375, 0.6875, 0.9375, 0.7656, 0.8594, 0.7656, 0.8594, 0.6875, 0.0, 0.2188, 0.07812, 0.2188, 0.07812, 0.2578, 0.0, 0.2578, 0.0, 0.2188, 0.07812, 0.2188, 0.07812, 0.2578, 0.0, 0.2578, 0.07812, 0.2188, 0.1562, 0.2188, 0.1562, 0.2578, 0.07812, 0.2578, 0.0, 0.1797, 0.07812, 0.1797, 0.07812, 0.2188, 0.0, 0.2188, 0.07812, 0.1797, 0.1562, 0.1797, 0.1562, 0.2188, 0.07812, 0.2188, 0.07812, 0.1836, 0.1562, 0.1836, 0.1562, 0.2227, 0.07812, 0.2227, 0.0, 0.1836, 0.07812, 0.1836, 0.07812, 0.2227, 0.0, 0.2227, 0.4688, 0.5312, 0.5469, 0.5312, 0.5469, 0.5703, 0.4688, 0.5703, 0.4688, 0.5312, 0.5469, 0.5312, 0.5469, 0.5703, 0.4688, 0.5703, 0.4688, 0.5703, 0.5469, 0.5703, 0.5469, 0.6094, 0.4688, 0.6094, 0.4688, 0.5703, 0.5469, 0.5703, 0.5469, 0.6094, 0.4688, 0.6094, 0.1562, 0.2188, 0.2344, 0.2188, 0.2344, 0.2578, 0.1562, 0.2578, 0.07812, 0.2188, 0.1562, 0.2188, 0.1562, 0.2578, 0.07812, 0.2578, 0.2344, 0.1016, 0.1562, 0.1016, 0.1562, 0.0625, 0.2344, 0.0625, 0.0, 0.1797, 0.07812, 0.1797, 0.07812, 0.2188, 0.0, 0.2188, 0.07812, 0.1797, 0.1562, 0.1797, 0.1562, 0.2188, 0.07812, 0.2188, 0.07812, 0.0625, 0.0, 0.0625, 0.0, 0.02344, 0.07812, 0.02344, 0.2344, 0.0625, 0.1562, 0.0625, 0.1562, 0.02344, 0.2344, 0.02344, 0.0, 0.1797, 0.07812, 0.1797, 0.07812, 0.2188, 0.0, 0.2188, 0.7812, 0.4531, 0.7031, 0.4531, 0.7031, 0.375, 0.7812, 0.375, 0.7031, 0.4531, 0.7812, 0.4531, 0.7812, 0.5312, 0.7031, 0.5312, 0.7031, 0.2969, 0.7812, 0.2969, 0.7812, 0.375, 0.7031, 0.375, 0.7031, 0.375, 0.7812, 0.375, 0.7812, 0.4531, 0.7031, 0.4531, 0.7031, 0.2969, 0.7812, 0.2969, 0.7812, 0.375, 0.7031, 0.375, 0.7031, 0.375, 0.7812, 0.375, 0.7812, 0.4531, 0.7031, 0.4531, 0.625, 0.375, 0.7031, 0.375, 0.7031, 0.4531, 0.625, 0.4531, 0.8594, 0.5312, 0.9375, 0.5312, 0.9375, 0.6094, 0.8594, 0.6094, 0.7031, 0.5312, 0.7812, 0.5312, 0.7812, 0.6094, 0.7031, 0.6094, 0.7031, 0.6875, 0.7031, 0.6094, 0.7812, 0.6094, 0.7812, 0.6875, 0.7812, 0.375, 0.7031, 0.375, 0.7031, 0.2969, 0.7812, 0.2969, 0.625, 0.375, 0.7031, 0.375, 0.7031, 0.4531, 0.625, 0.4531, 0.7031, 0.2969, 0.7812, 0.2969, 0.7812, 0.375, 0.7031, 0.375, 0.8594, 0.6094, 0.7812, 0.6094, 0.7812, 0.5312, 0.8594, 0.5312, 0.7812, 0.6094, 0.7031, 0.6094, 0.7031, 0.5312, 0.7812, 0.5312, 0.7031, 0.375, 0.7812, 0.375, 0.7812, 0.4531, 0.7031, 0.4531, 0.625, 0.375, 0.7031, 0.375, 0.7031, 0.4531, 0.625, 0.4531, 0.707, 0.375, 0.7852, 0.375, 0.7852, 0.4531, 0.707, 0.4531, 0.7031, 0.4531, 0.7812, 0.4531, 0.7812, 0.5312, 0.7031, 0.5312, 0.8594, 0.5312, 0.9375, 0.5312, 0.9375, 0.6094, 0.8594, 0.6094, 0.7812, 0.375, 0.7031, 0.375, 0.7031, 0.2969, 0.7812, 0.2969, 0.625, 0.6484, 0.7031, 0.6484, 0.7031, 0.6875, 0.625, 0.6875, 0.4688, 0.5703, 0.5469, 0.5703, 0.5469, 0.5703, 0.4688, 0.5703, 0.625, 0.6875, 0.5469, 0.6875, 0.5469, 0.6094, 0.625, 0.6094, 0.5469, 0.4922, 0.4688, 0.4922, 0.4688, 0.4531, 0.5469, 0.4531, 0.4688, 0.5703, 0.5469, 0.5703, 0.5469, 0.5312, 0.4688, 0.5312, 0.3906, 0.4922, 0.4688, 0.4922, 0.4688, 0.5312, 0.3906, 0.5312, 0.625, 0.6875, 0.5469, 0.6875, 0.5469, 0.6094, 0.625, 0.6094])
me_cube.materials.append(None)
me_cube.materials.append(mat_material)
me_cube.materials.append(mat_material_001)
me_cube.use_remesh_preserve_volume = False
me_cube.use_remesh_preserve_attributes = False
me_cube.use_mirror_vertex_groups = False
me_cube.update()

# ---- objects
ob_cube = bpy.data.objects.new('Cube', me_cube)
ob_lamp = bpy.data.objects.new('Lamp', light_spot)
ob_camera = bpy.data.objects.new('Camera', cam_camera)

# ---- transforms, parenting, visibility, modifiers, constraints
ob_cube.location = (0.0, 0.0, 0.0)
ob_cube.lock_rotations_4d = False
ob_cube.empty_display_type = 'ARROWS'
ob_cube.color = (0.0, 0.0, 0.0, 1.0)
ob_cube.lineart.crease_threshold = 0.0
ob_lamp.location = (20.08, -9.995, 15.9)
ob_lamp.rotation_euler = (0.6503, 0.05522, 1.866)
ob_lamp.lock_rotations_4d = False
ob_lamp.empty_display_type = 'ARROWS'
ob_lamp.color = (0.0, 0.0, 0.0, 0.0)
ob_lamp.lineart.crease_threshold = 0.0
ob_camera.location = (7.481, -6.508, 5.344)
ob_camera.rotation_euler = (1.109, 0.01082, 0.8149)
ob_camera.lock_rotations_4d = False
ob_camera.empty_display_type = 'ARROWS'
ob_camera.color = (0.0, 0.0, 0.0, 0.0)
ob_camera.display_type = 'WIRE'
ob_camera.lineart.crease_threshold = 0.0

# ---- collection membership
col_collection_1.objects.link(ob_cube)
col_collection_1.objects.link(ob_lamp)
col_collection_1.objects.link(ob_camera)

# ---- scene / render settings (as saved in the file)
scene.camera = ob_camera
scene.frame_start = 1; scene.frame_end = 250; scene.frame_set(1)
scene.render.engine = 'BLENDER_EEVEE_NEXT'
scene.render.image_settings.file_format = 'JPEG'
scene.render.image_settings.color_mode = 'RGB'
scene.render.image_settings.compression = 90
scene.render.resolution_x = 800
scene.render.resolution_y = 600
scene.render.pixel_aspect_x = 100.0
scene.render.pixel_aspect_y = 100.0
scene.render.fps = 25
scene.render.dither_intensity = 0.0
scene.render.use_compositing = False
scene.render.use_sequencer = False
scene.render.bake_margin = 2
scene.render.bake_bias = 0.0
scene.render.use_stamp_time = False
scene.render.use_stamp_date = False
scene.render.use_stamp_frame = False
scene.render.use_stamp_camera = False
scene.render.use_stamp_scene = False
scene.render.use_stamp_filename = False
scene.render.use_stamp_render_time = False
scene.render.stamp_font_size = 0
scene.cycles.use_denoising = False
scene.cycles.samples = 10
scene.cycles.sampling_pattern = 'TABULATED_SOBOL'
scene.cycles.light_sampling_threshold = 0.0
scene.cycles.use_adaptive_sampling = False
scene.cycles.use_light_tree = False
scene.cycles.blur_glossy = 0.0
scene.cycles.volume_bounces = 1
scene.cycles.pixel_filter_type = 'GAUSSIAN'
scene.cycles.sample_clamp_indirect = 0.0
scene.view_settings.view_transform = 'Raw'
bpy.context.view_layer.update()
